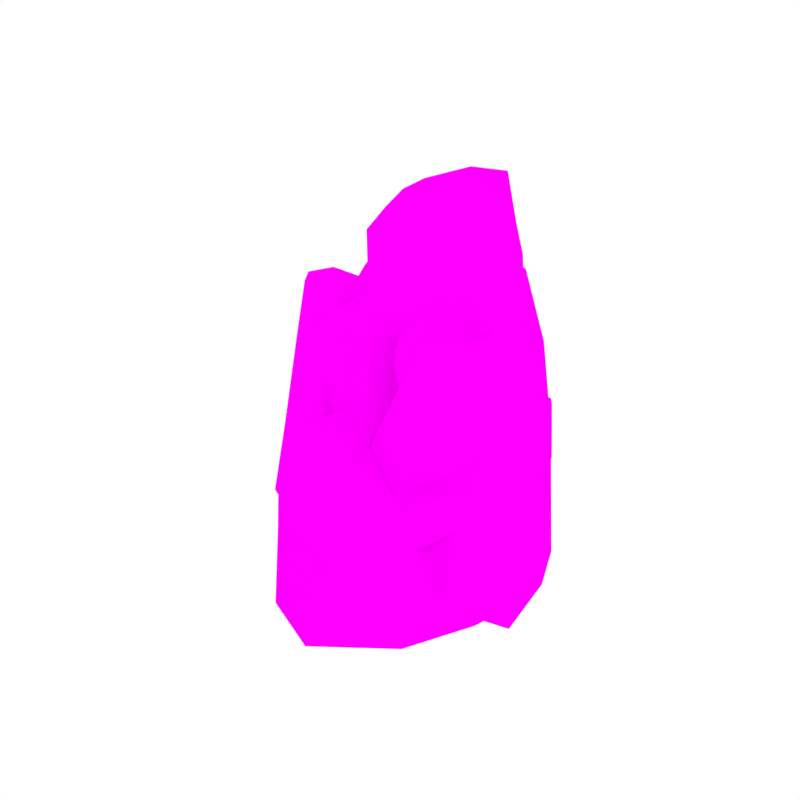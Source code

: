 # Source: Rock_3.blend  (saved by Blender 2.79.0; exported with 4.5.12 LTS)
import bpy
from mathutils import Matrix  # noqa: F401  (used for matrix-valued properties, if any)

bpy.ops.wm.read_factory_settings(use_empty=True)
scene = bpy.context.scene
scene.name = 'Scene'

# ---- collections
col_collection_1 = bpy.data.collections.new('Collection 1'); scene.collection.children.link(col_collection_1)

# ---- images (referenced by path relative to the original .blend; pixels are not part of the script)
import os
ASSET_DIR = os.environ.get("B2B_ASSET_DIR", "")  # directory of the original .blend (textures are referenced by path, not embedded)
HERE = os.path.dirname(os.path.abspath(__file__))  # packed textures are extracted next to this script under _unpacked/

def load_image(name, relpath, width, height, colorspace="sRGB"):
    """Load a texture the original file referenced (path relative to the .blend, or extracted next to this script)."""
    p = next((c for c in (os.path.join(HERE, relpath), os.path.join(ASSET_DIR, relpath)) if relpath and os.path.exists(c)), "")
    if p:
        img = bpy.data.images.load(p, check_existing=True)
        img.name = name
    else:  # same state as the original file: an image datablock whose file is absent (Cycles renders it pink)
        img = bpy.data.images.new(name, width, height)
        img.source = "FILE"
        img.filepath = "//" + (relpath or name)
    img.colorspace_settings.name = colorspace
    return img
img_rocks_png = load_image('Rocks.png', 'Rocks.png', 1024, 1024, 'sRGB')

# ---- materials (node trees are filled in below, after node groups)
mat_rock = bpy.data.materials.new('Rock')
mat_rock.alpha_threshold = 0.0
mat_rock.roughness = 0.5

# ---- material node trees
mat_rock.use_nodes = True; mat_rock.node_tree.nodes.clear()
_N = mat_rock.node_tree.nodes; _L = mat_rock.node_tree.links
n0 = _N.new('ShaderNodeOutputMaterial'); n0.name = 'Material Output'; n0.location = (300, 300)
n1 = _N.new('ShaderNodeBsdfDiffuse'); n1.name = 'Diffuse BSDF'; n1.location = (10, 300)
n2 = _N.new('ShaderNodeTexImage'); n2.name = 'Image Texture'; n2.location = (-180, 300)
n2.width = 140
n2.image = img_rocks_png
_L.new(n1.outputs[0], n0.inputs[0])
_L.new(n2.outputs[0], n1.inputs[0])
n0.is_active_output = True

# ---- world
world_world = bpy.data.worlds.new('World'); scene.world = world_world
world_world.color = (1.0, 1.0, 1.0)
world_world.use_sun_shadow = False
world_world.sun_shadow_jitter_overblur = 0.0
world_world.cycles.sampling_method = 'NONE'
world_world.cycles.sample_map_resolution = 256

# ---- meshes
me_cube_004 = bpy.data.meshes.new('Cube.004')
me_cube_004.from_pydata([(-0.396, -0.063, -0.002773), (-0.3124, -0.06305, 0.6966), (-0.1975, 0.3516, -0.04865), (-0.153, 0.3518, 0.8737), (0.2473, -0.04875, -0.02715), (0.1494, 0.07659, 0.794), (0.006236, 0.3106, -0.04937), (-2.117e-08, -0.2389, -0.002773), (-0.02552, -0.1387, 0.7655), (-0.1544, 0.06448, -0.05352), (-0.2371, 0.1409, 0.7903), (0.2559, 0.09483, -0.05148), (-0.07528, 0.05822, 0.8652), (-2.117e-08, 0.03847, -0.05232), (-0.3492, -0.06303, 0.4045), (-0.1668, 0.3694, 0.656), (0.2063, -0.08033, 0.3095), (0.006477, -0.2149, 0.5265), (0.0001058, 0.4025, 0.4695), (0.1827, 0.09223, 0.5157), (-0.2645, 0.09998, 0.6075), (0.1128, 0.3401, -0.01203), (0.2391, 0.3335, 0.00528), (0.168, 0.334, 0.6503), (0.1196, 0.4093, 0.563), (0.05429, 0.3801, 0.8236), (0.1418, 0.2678, 0.8665), (-0.01273, 0.2723, 0.9373), (0.0005542, 0.371, 0.8559), (-0.08067, 0.3567, 0.9145), (-0.2224, -0.2174, 0.4646), (0.03677, -0.2778, 0.5052), (0.1682, -0.2605, -0.01328), (0.005493, -0.4459, 0.02763), (0.03944, -0.3708, 0.2288), (0.171, -0.2368, 0.1436), (-0.202, 0.4512, 0.04545), (0.2265, -0.06995, 0.1414), (0.001163, 0.4475, 0.1727), (0.2193, 0.09353, 0.2091), (-0.3011, 0.09757, 0.1763), (-0.3726, -0.06302, 0.2188), (0.2035, 0.3473, 0.3529), (0.09572, 0.413, 0.1573), (-0.2423, -0.2699, 0.3842), (-0.3609, -0.06302, 0.3116), (0.1063, 0.3856, 0.4258), (0.02741, -0.3369, 0.4148), (-0.1691, 0.4208, 0.3169), (0.216, -0.0779, 0.2288), (0.009492, 0.4294, 0.3284), (0.201, 0.09288, 0.3624), (-0.2984, 0.07971, 0.2811), (0.1858, 0.3425, 0.5017), (0.1632, -0.2208, 0.2751), (-0.1758, -0.3723, 0.03186), (-0.264, -0.2625, 0.03388), (-0.2615, -0.234, 0.2446), (-0.1889, -0.3347, 0.2545), (-0.1624, -0.1068, 0.7343), (-0.1632, 0.07861, 0.8202), (-0.08516, -0.2167, 0.528), (-0.1138, -0.127, 0.5384), (-0.1785, -0.3402, 0.3177), (-0.3119, 0.395, -0.04724), (-0.4189, 0.2013, -0.04993), (-0.365, 0.4423, 0.04428), (-0.4517, 0.1808, 0.1481), (-0.2645, 0.4184, 0.2922), (-0.4344, 0.1604, 0.2201), (-0.2031, 0.226, 0.824), (-0.1766, 0.2068, -0.05116), (-0.2116, 0.2371, 0.671), (-0.2339, 0.2632, 0.4132), (-0.364, 0.3009, -0.04843), (-0.4123, 0.3196, 0.09694), (-0.3561, 0.268, 0.324), (-0.2323, -0.2436, 0.4244), (-0.355, -0.06303, 0.358), (0.113, 0.3974, 0.4944), (0.03631, -0.3065, 0.4642), (-0.1684, 0.4035, 0.4875), (0.2088, -0.07782, 0.2889), (0.004627, 0.419, 0.3993), (0.1918, 0.09255, 0.4391), (-0.2814, 0.08984, 0.4443), (0.1769, 0.3382, 0.576), (-0.1318, -0.2784, 0.4229), (-0.2227, 0.2502, 0.5421), (0.1646, -0.2021, 0.3623), (-0.2231, 0.1672, 0.2799), (0.009674, 0.1517, 0.7345), (-0.1307, -0.1546, 0.1382), (0.1523, -0.1742, 0.8184), (0.2205, 0.1323, 0.06494), (0.3602, 0.02533, 0.6833), (0.0167, -0.1313, 0.08372), (0.06841, 0.2858, 0.1772), (0.2366, 0.1969, 0.7093), (-0.0908, 0.06297, 0.1187), (0.07933, -0.008512, 0.7814), (0.2035, 0.02367, 0.01533), (0.2184, 0.04682, 0.7932), (0.02189, 0.07671, 0.08075), (-0.09279, 0.1585, 0.5343), (0.08487, -0.1832, 0.6657), (0.2815, 0.1517, 0.3212), (0.2006, 0.2582, 0.5297), (0.1546, -0.2115, 0.488), (0.3109, 0.01722, 0.4747), (0.01381, 0.02711, 0.6573), (0.08222, -0.1595, 0.1275), (0.2208, -0.1606, 0.128), (0.325, -0.1691, 0.5743), (0.2643, -0.223, 0.5239), (0.2866, -0.203, 0.7282), (0.3654, -0.1216, 0.7366), (0.2728, -0.1203, 0.8277), (0.2569, -0.1946, 0.7655), (0.2145, -0.1815, 0.8288), (0.02047, 0.2702, 0.545), (0.2194, 0.3054, 0.5067), (0.1779, 0.2966, 0.1), (0.1415, 0.3317, 0.1278), (0.1776, 0.3354, 0.2757), (0.2197, 0.2756, 0.2118), (-0.1029, -0.2329, 0.2361), (0.2517, 0.1461, 0.1951), (0.07606, -0.2403, 0.2744), (0.2572, 0.02045, 0.245), (-0.1247, 0.03833, 0.3573), (-0.1579, 0.1628, 0.4071), (0.2724, -0.1752, 0.3514), (0.1413, -0.2175, 0.2388), (-0.01248, 0.3125, 0.4927), (-0.1254, 0.1607, 0.4707), (0.2201, -0.2019, 0.429), (0.2006, 0.338, 0.4229), (-0.007279, -0.216, 0.4225), (0.2673, 0.151, 0.2607), (0.1234, -0.2298, 0.3841), (0.284, 0.01883, 0.3599), (-0.09461, 0.04991, 0.4319), (0.2986, -0.1736, 0.4629), (0.2477, 0.2612, 0.3083), (-0.05223, 0.3945, 0.2227), (-0.1197, 0.3141, 0.2468), (-0.06421, 0.2885, 0.3973), (-0.005249, 0.3623, 0.3858), (0.129, 0.1785, 0.7226), (0.1428, 0.03553, 0.7838), (0.1353, 0.2631, 0.5547), (0.1137, 0.1956, 0.5693), (0.01893, 0.3649, 0.4285), (-0.2135, -0.1834, 0.1706), (-0.2838, -0.03127, 0.1941), (-0.2197, -0.2197, 0.2778), (-0.2436, -0.01873, 0.3761), (-0.08206, -0.21, 0.4297), (-0.2115, -0.005226, 0.4234), (0.1088, -0.07543, 0.7963), (-0.1112, -0.04481, 0.1285), (0.01929, -0.02727, 0.08223), (0.06237, -0.08076, 0.6886), (-0.02187, -0.09503, 0.5092), (-0.2477, -0.1094, 0.1823), (-0.2346, -0.1252, 0.3285), (-0.1329, -0.09224, 0.477), (0.003997, 0.2914, 0.5189), (-0.1091, 0.1596, 0.5025), (0.2422, -0.2125, 0.4764), (0.2097, 0.3281, 0.4775), (0.03836, -0.206, 0.5449), (0.2778, 0.1501, 0.3057), (0.1388, -0.223, 0.4363), (0.2975, 0.01803, 0.4173), (-0.0404, 0.03851, 0.5446), (0.3118, -0.1713, 0.5186), (0.07714, 0.314, 0.4916), (0.02025, -0.0879, 0.5989), (0.2706, 0.2453, 0.3704), (-0.0566, -0.1135, 0.6446), (-0.064, -0.1116, 1.026), (0.1953, -0.02608, 0.5936), (0.1793, -0.06661, 1.142), (0.001673, 0.2509, 0.6529), (0.04801, 0.1301, 1.115), (0.1877, 0.09162, 0.6063), (-0.1259, 0.1225, 0.6704), (-0.0864, 0.05061, 1.084), (0.03662, 0.02136, 0.586), (0.05505, -0.09162, 1.087), (0.08483, 0.2489, 0.6182), (0.01908, 0.0005548, 1.14), (0.03358, 0.1099, 0.5983), (-0.06074, -0.1125, 0.8582), (0.197, -0.06207, 1.019), (-0.02635, 0.2071, 0.8432), (-0.1221, 0.09073, 0.9505), (0.2369, 0.04507, 0.9265), (0.06513, 0.1664, 0.9602), (0.03364, -0.0914, 0.9809), (0.2087, 0.1187, 0.6586), (0.2169, 0.1908, 0.6499), (0.1965, 0.1299, 1.038), (0.2144, 0.09741, 0.9818), (0.1997, 0.04818, 1.127), (0.1782, 0.1117, 1.162), (0.1433, 0.01409, 1.187), (0.2015, 0.0202, 1.143), (0.1853, -0.0288, 1.17), (-0.1396, -0.03332, 0.8994), (-0.1549, 0.1141, 0.9399), (-0.1244, 0.2217, 0.6557), (-0.2424, 0.142, 0.6653), (-0.2015, 0.1416, 0.7825), (-0.1141, 0.2108, 0.7449), (0.2478, -0.04534, 0.6709), (-0.01548, 0.2291, 0.7495), (0.2636, 0.06122, 0.7004), (0.07498, 0.2077, 0.7892), (0.0384, -0.0825, 0.7342), (-0.05867, -0.113, 0.7514), (0.2171, 0.17, 0.7172), (0.2508, 0.1178, 0.7), (-0.1691, -0.03494, 0.8519), (-0.05971, -0.1127, 0.8048), (0.2259, 0.1065, 0.9071), (-0.1871, 0.1196, 0.8874), (0.2276, -0.04294, 0.8266), (-0.02258, 0.2179, 0.7982), (0.2504, 0.05581, 0.8465), (0.07006, 0.1871, 0.8747), (0.02635, -0.08667, 0.7935), (0.2069, 0.1496, 0.9553), (-0.1083, 0.1962, 0.8191), (-0.2147, 0.03425, 0.6559), (-0.1593, -0.02394, 0.6521), (-0.1474, -0.03907, 0.7719), (-0.199, 0.008858, 0.7814), (-0.07812, -0.0266, 1.058), (0.02485, -0.04733, 1.108), (-0.1301, 0.03932, 0.945), (-0.08176, 0.01556, 0.9498), (-0.2026, 0.01085, 0.8179), (0.2112, -0.09391, 0.5882), (0.09369, -0.1384, 0.5745), (0.2311, -0.1362, 0.6588), (0.07458, -0.1716, 0.7086), (0.2201, -0.09483, 0.806), (0.06291, -0.1652, 0.7504), (0.1051, -0.08149, 1.109), (0.1152, -0.002616, 0.5896), (0.1106, 0.1007, 0.6023), (0.1139, -0.07671, 1.022), (0.1323, -0.07373, 0.8749), (0.154, -0.1156, 0.5817), (0.1571, -0.1568, 0.684), (0.1275, -0.1366, 0.8159), (-0.1544, -0.03413, 0.8757), (-0.06023, -0.1126, 0.8315), (0.2201, 0.102, 0.9444), (-0.1703, 0.1188, 0.9163), (0.2123, -0.0523, 0.9228), (-0.02432, 0.2097, 0.8317), (0.2435, 0.0498, 0.8864), (0.06759, 0.1767, 0.9175), (0.03, -0.08903, 0.8872), (0.2017, 0.1397, 0.9966), (-0.1664, 0.02509, 0.8814), (0.1231, -0.07522, 0.9485), (-0.09946, 0.1896, 0.8687), (-0.3468, 0.2918, 0.05682), (-0.3721, 0.3731, 0.5472), (-0.4243, -0.05784, 0.04119), (-0.4782, 0.08959, 0.7367), (0.03648, 0.01117, 0.1349), (-0.1694, 0.119, 0.7164), (-0.256, -0.1169, 0.0736), (-0.03522, 0.2368, 0.1194), (-0.1766, 0.3141, 0.6458), (-0.2661, 0.1012, 0.01707), (-0.4264, 0.2365, 0.6445), (-0.0134, -0.08972, 0.1009), (-0.3029, 0.2335, 0.7227), (-0.1406, 0.04741, 0.04583), (-0.3609, 0.3373, 0.3313), (-0.4731, 0.04274, 0.5808), (-0.01274, 0.106, 0.3689), (-0.0975, 0.3054, 0.4753), (-0.3738, -0.05754, 0.5462), (-0.125, 0.04788, 0.5251), (-0.4043, 0.2404, 0.5053), (-0.242, -0.1468, 0.1481), (-0.1442, -0.1997, 0.2248), (-0.2539, -0.06777, 0.637), (-0.3054, -0.09044, 0.5652), (-0.3587, -0.015, 0.7415), (-0.2651, 0.01999, 0.7815), (-0.3669, 0.09226, 0.8027), (-0.3944, 0.008527, 0.756), (-0.4395, 0.06726, 0.7793), (-0.2254, 0.3889, 0.3869), (-0.04981, 0.3271, 0.461), (0.07928, 0.1735, 0.1169), (0.05855, 0.3577, 0.1006), (0.02335, 0.3338, 0.2568), (0.05298, 0.1854, 0.2314), (-0.4554, -0.09209, 0.1422), (0.0137, 0.06244, 0.2533), (-0.345, -0.1453, 0.2707), (-0.0692, -0.02092, 0.313), (-0.3763, 0.1819, 0.1898), (-0.3538, 0.3145, 0.1941), (-0.205, -0.1418, 0.4323), (-0.2798, -0.1793, 0.2788), (-0.2053, 0.4145, 0.3215), (-0.3574, 0.3259, 0.2627), (-0.2927, -0.122, 0.4711), (-0.01952, 0.3506, 0.3901), (-0.4533, -0.04009, 0.3403), (0.001055, 0.08662, 0.3132), (-0.3509, -0.1128, 0.3828), (-0.0971, 0.01348, 0.419), (-0.3788, 0.2097, 0.2639), (-0.2303, -0.1059, 0.5348), (0.0265, 0.2018, 0.3252), (-0.08159, 0.3878, 0.07447), (-0.1819, 0.358, 0.06742), (-0.2165, 0.3766, 0.2207), (-0.1308, 0.4092, 0.234), (-0.2682, 0.3451, 0.5997), (-0.3589, 0.2491, 0.6752), (-0.1514, 0.3438, 0.4586), (-0.2085, 0.3034, 0.4674), (-0.1294, 0.4192, 0.2808), (-0.4471, 0.1775, 0.6816), (-0.345, 0.0227, 0.02875), (-0.1983, -0.03475, 0.05971), (-0.4396, 0.1477, 0.5714), (-0.4227, 0.08622, 0.3031), (-0.4011, 0.06846, 0.1607), (-0.2153, 0.4017, 0.3542), (-0.3592, 0.3316, 0.297), (-0.2952, -0.1081, 0.5192), (-0.033, 0.3374, 0.4294), (-0.4632, 0.001295, 0.4606), (-0.01004, 0.09991, 0.3548), (-0.3648, -0.08092, 0.4758), (-0.111, 0.03068, 0.472), (-0.3915, 0.2251, 0.3846), (-0.2421, -0.08684, 0.5859), (-0.1404, 0.3815, 0.3697), (-0.4373, 0.1221, 0.4781), (0.009387, 0.2051, 0.3892), (0.008581, 0.2833, -0.122), (-0.1895, 0.3223, -0.1215), (-0.1736, 0.2117, -0.1234), (-0.1514, 0.06946, -0.1258), (0.006201, 0.1795, -0.1231), (0.003083, 0.04345, -0.1246), (0.259, 0.0998, -0.1238), (0.2461, 0.282, -0.08044), (0.09062, 0.293, -0.09315)], [], [(72, 70, 3, 15), (19, 5, 16), (62, 59, 1, 14), (13, 11, 4, 7), (60, 10, 1, 59), (5, 12, 8), (9, 13, 7, 0), (16, 5, 8, 17), (71, 2, 356, 357), (23, 26, 5, 19), (15, 3, 29, 28, 18), (27, 29, 60, 12), (14, 1, 10, 20), (89, 31, 80), (13, 9, 358, 360), (78, 14, 20, 85), (81, 15, 18, 83), (63, 44, 57, 58), (78, 77, 30, 14), (84, 19, 16, 82), (86, 23, 19, 84), (26, 27, 12, 5), (88, 72, 15, 81), (42, 22, 21, 43), (27, 28, 29), (27, 26, 25, 28), (18, 28, 25, 24), (25, 26, 23, 24), (78, 45, 44, 77), (17, 62, 61, 31), (4, 32, 33, 7), (33, 34, 58, 55), (87, 61, 30, 77), (83, 18, 24, 79), (41, 57, 44, 45), (49, 82, 89, 54), (6, 38, 43, 21), (53, 42, 43, 46), (36, 2, 64, 66), (22, 42, 39, 11), (11, 39, 37, 4), (2, 36, 38, 6), (0, 41, 40, 9), (32, 35, 34, 33), (86, 53, 46, 79), (38, 50, 46, 43), (0, 56, 57, 41), (48, 36, 66, 68), (42, 53, 51, 39), (39, 51, 49, 37), (36, 48, 50, 38), (41, 45, 52, 40), (35, 54, 47, 34), (80, 31, 61, 87), (55, 58, 57, 56), (4, 37, 35, 32), (12, 60, 59, 8), (17, 8, 59, 62), (34, 47, 63, 58), (74, 75, 66, 64), (75, 76, 68, 66), (71, 9, 65, 74), (9, 40, 67, 65), (73, 48, 68, 76), (40, 52, 69, 67), (52, 73, 76, 69), (2, 71, 74, 64), (67, 69, 76, 75), (65, 67, 75, 74), (85, 20, 72, 88), (11, 13, 360, 361), (20, 10, 70, 72), (60, 29, 3, 70, 10), (30, 61, 62, 14), (52, 85, 88, 73), (47, 80, 87, 63), (37, 49, 54, 35), (23, 86, 79, 24), (50, 83, 79, 46), (63, 87, 77, 44), (73, 88, 81, 48), (53, 86, 84, 51), (51, 84, 82, 49), (48, 81, 83, 50), (45, 78, 85, 52), (54, 89, 80, 47), (7, 33, 55, 56, 0), (31, 89, 82, 16, 17), (163, 105, 93, 160), (109, 106, 95), (152, 104, 91, 149), (103, 97, 94, 101), (150, 149, 91, 100), (95, 98, 102), (99, 90, 97, 103), (106, 107, 98, 95), (161, 99, 103, 162), (113, 109, 95, 116), (105, 108, 118, 119, 93), (117, 102, 150, 119), (104, 110, 100, 91), (180, 171, 121), (96, 162, 103, 101, 112, 111), (169, 176, 110, 104), (172, 174, 108, 105), (153, 148, 147, 134), (169, 104, 120, 168), (175, 173, 106, 109), (177, 175, 109, 113), (116, 95, 102, 117), (179, 172, 105, 163), (132, 133, 111, 112), (117, 119, 118), (117, 118, 115, 116), (108, 114, 115, 118), (115, 114, 113, 116), (169, 168, 134, 135), (107, 121, 151, 152), (94, 97, 123, 122), (123, 145, 148, 124), (178, 168, 120, 151), (174, 170, 114, 108), (131, 135, 134, 147), (139, 144, 180, 173), (96, 111, 133, 128), (143, 136, 133, 132), (126, 156, 154, 92), (112, 101, 129, 132), (101, 94, 127, 129), (92, 96, 128, 126), (90, 99, 130, 131), (122, 123, 124, 125), (177, 170, 136, 143), (128, 133, 136, 140), (90, 131, 147, 146), (138, 158, 156, 126), (132, 129, 141, 143), (129, 127, 139, 141), (126, 128, 140, 138), (131, 130, 142, 135), (125, 124, 137, 144), (171, 178, 151, 121), (145, 146, 147, 148), (94, 122, 125, 127), (102, 98, 149, 150), (107, 152, 149, 98), (124, 148, 153, 137), (165, 154, 156, 166), (166, 156, 158, 167), (161, 165, 155, 99), (99, 155, 157, 130), (164, 167, 158, 138), (130, 157, 159, 142), (142, 159, 167, 164), (92, 154, 165, 161), (157, 166, 167, 159), (155, 165, 166, 157), (176, 179, 163, 110), (92, 161, 162, 96), (110, 163, 160, 100), (150, 100, 160, 93, 119), (120, 104, 152, 151), (142, 164, 179, 176), (137, 153, 178, 171), (127, 125, 144, 139), (113, 114, 170, 177), (140, 136, 170, 174), (153, 134, 168, 178), (164, 138, 172, 179), (143, 141, 175, 177), (141, 139, 173, 175), (138, 140, 174, 172), (135, 142, 176, 169), (144, 137, 171, 180), (97, 90, 146, 145, 123), (121, 107, 106, 173, 180), (254, 196, 184, 251), (200, 197, 186), (243, 195, 182, 240), (194, 188, 185, 192), (241, 240, 182, 191), (186, 189, 193), (190, 181, 188, 194), (197, 198, 189, 186), (252, 190, 194, 253), (204, 200, 186, 207), (196, 199, 209, 210, 184), (208, 193, 241, 210), (195, 201, 191, 182), (271, 262, 212), (187, 253, 194, 192, 203, 202), (260, 267, 201, 195), (263, 265, 199, 196), (244, 239, 238, 225), (260, 195, 211, 259), (266, 264, 197, 200), (268, 266, 200, 204), (207, 186, 193, 208), (270, 263, 196, 254), (223, 224, 202, 203), (208, 210, 209), (208, 209, 206, 207), (199, 205, 206, 209), (206, 205, 204, 207), (260, 259, 225, 226), (198, 212, 242, 243), (185, 188, 214, 213), (214, 236, 239, 215), (269, 259, 211, 242), (265, 261, 205, 199), (222, 226, 225, 238), (230, 235, 271, 264), (187, 202, 224, 219), (234, 227, 224, 223), (217, 247, 245, 183), (203, 192, 220, 223), (192, 185, 218, 220), (183, 187, 219, 217), (181, 190, 221, 222), (213, 214, 215, 216), (268, 261, 227, 234), (219, 224, 227, 231), (181, 222, 238, 237), (229, 249, 247, 217), (223, 220, 232, 234), (220, 218, 230, 232), (217, 219, 231, 229), (222, 221, 233, 226), (216, 215, 228, 235), (262, 269, 242, 212), (236, 237, 238, 239), (185, 213, 216, 218), (193, 189, 240, 241), (198, 243, 240, 189), (215, 239, 244, 228), (256, 245, 247, 257), (257, 247, 249, 258), (252, 256, 246, 190), (190, 246, 248, 221), (255, 258, 249, 229), (221, 248, 250, 233), (233, 250, 258, 255), (183, 245, 256, 252), (248, 257, 258, 250), (246, 256, 257, 248), (267, 270, 254, 201), (183, 252, 253, 187), (201, 254, 251, 191), (241, 191, 251, 184, 210), (211, 195, 243, 242), (233, 255, 270, 267), (228, 244, 269, 262), (218, 216, 235, 230), (204, 205, 261, 268), (231, 227, 261, 265), (244, 225, 259, 269), (255, 229, 263, 270), (234, 232, 266, 268), (232, 230, 264, 266), (229, 231, 265, 263), (226, 233, 267, 260), (235, 228, 262, 271), (188, 181, 237, 236, 214), (212, 198, 197, 264, 271), (339, 287, 275, 336), (291, 288, 277), (334, 286, 273, 331), (285, 279, 276, 283), (332, 331, 273, 282), (277, 280, 284), (281, 272, 279, 285), (288, 289, 280, 277), (337, 281, 285, 338), (295, 291, 277, 298), (287, 290, 300, 301, 275), (299, 284, 332, 301), (286, 292, 282, 273), (354, 345, 303), (278, 338, 285, 283, 294, 293), (343, 350, 292, 286), (346, 348, 290, 287), (335, 330, 329, 316), (343, 286, 302, 342), (349, 347, 288, 291), (351, 349, 291, 295), (298, 277, 284, 299), (353, 346, 287, 339), (314, 315, 293, 294), (299, 301, 300), (299, 300, 297, 298), (290, 296, 297, 300), (297, 296, 295, 298), (343, 342, 316, 317), (289, 303, 333, 334), (276, 279, 305, 304), (305, 327, 330, 306), (352, 342, 302, 333), (348, 344, 296, 290), (313, 317, 316, 329), (321, 326, 354, 347), (278, 293, 315, 310), (325, 318, 315, 314), (337, 341, 312, 281), (294, 283, 311, 314), (283, 276, 309, 311), (274, 278, 310, 308), (272, 281, 312, 313), (304, 305, 306, 307), (351, 344, 318, 325), (310, 315, 318, 322), (272, 313, 329, 328), (314, 311, 323, 325), (311, 309, 321, 323), (308, 310, 322, 320), (313, 312, 324, 317), (307, 306, 319, 326), (345, 352, 333, 303), (327, 328, 329, 330), (276, 304, 307, 309), (284, 280, 331, 332), (289, 334, 331, 280), (306, 330, 335, 319), (312, 341, 340, 324), (341, 308, 320, 340), (350, 353, 339, 292), (274, 337, 338, 278), (292, 339, 336, 282), (332, 282, 336, 275, 301), (302, 286, 334, 333), (324, 340, 353, 350), (319, 335, 352, 345), (309, 307, 326, 321), (295, 296, 344, 351), (322, 318, 344, 348), (335, 316, 342, 352), (340, 320, 346, 353), (325, 323, 349, 351), (323, 321, 347, 349), (320, 322, 348, 346), (317, 324, 350, 343), (326, 319, 345, 354), (279, 272, 328, 327, 305), (303, 289, 288, 347, 354), (337, 274, 308, 341), (357, 359, 360, 358), (355, 363, 362, 361, 360, 359), (356, 355, 359, 357), (22, 11, 361, 362), (6, 21, 363, 355), (21, 22, 362, 363), (2, 6, 355, 356), (9, 71, 357, 358)])
me_cube_004.polygons.foreach_set('use_smooth', [1, 1, 1, 1, 1, 1, 1, 0, 1, 1, 1, 1, 1, 1, 0, 1, 1, 1, 1, 1, 1, 1, 1, 1, 1, 1, 1, 0, 1, 0, 1, 1, 1, 1, 1, 1, 1, 1, 1, 1, 1, 1, 0, 1, 1, 1, 1, 1, 1, 1, 1, 1, 1, 1, 1, 1, 1, 1, 1, 1, 1, 1, 1, 0, 1, 0, 1, 1, 1, 1, 0, 1, 1, 0, 1, 1, 1, 1, 1, 1, 1, 1, 1, 1, 1, 1, 1, 0, 1, 1, 1, 0, 1, 1, 0, 0, 1, 1, 1, 1, 1, 1, 0, 1, 1, 1, 1, 1, 1, 1, 1, 1, 1, 1, 1, 0, 1, 0, 1, 1, 1, 1, 1, 1, 1, 1, 1, 1, 1, 1, 0, 1, 1, 1, 1, 1, 1, 1, 1, 1, 1, 1, 1, 1, 1, 1, 1, 1, 1, 1, 1, 0, 1, 0, 1, 1, 1, 1, 1, 1, 1, 0, 1, 1, 1, 1, 1, 1, 1, 1, 1, 1, 1, 1, 1, 0, 1, 1, 1, 0, 1, 1, 0, 0, 1, 1, 1, 1, 1, 1, 1, 1, 1, 1, 1, 1, 1, 1, 1, 0, 1, 1, 1, 1, 1, 0, 1, 1, 1, 1, 1, 1, 1, 1, 1, 1, 1, 1, 0, 1, 1, 1, 1, 1, 1, 1, 1, 1, 1, 1, 1, 1, 1, 1, 1, 1, 1, 1, 1, 0, 1, 0, 1, 1, 1, 1, 1, 1, 1, 0, 1, 1, 1, 1, 1, 1, 1, 1, 1, 1, 1, 1, 1, 0, 1, 1, 1, 0, 1, 1, 0, 0, 1, 1, 1, 1, 1, 1, 0, 1, 1, 1, 1, 1, 1, 1, 1, 1, 1, 1, 1, 1, 1, 0, 1, 1, 1, 1, 1, 1, 1, 1, 1, 1, 1, 1, 0, 1, 1, 1, 1, 1, 1, 1, 1, 1, 1, 1, 1, 1, 1, 1, 1, 1, 1, 1, 1, 1, 0, 1, 1, 1, 1, 1, 1, 1, 1, 1, 1, 1, 1, 1, 0, 1, 1, 1, 1, 1, 1, 1, 1, 1])
_k = set([(0, 56), (1, 10), (1, 14), (1, 59), (2, 6), (2, 64), (2, 71), (2, 356), (3, 15), (3, 29), (3, 70), (4, 11), (4, 32), (4, 37), (5, 12), (5, 26), (8, 12), (8, 59), (9, 65), (9, 71), (10, 70), (12, 27), (12, 60), (14, 78), (15, 81), (18, 24), (21, 22), (21, 43), (22, 42), (22, 362), (23, 86), (24, 79), (25, 28), (26, 27), (27, 29), (28, 29), (30, 77), (31, 80), (32, 33), (32, 35), (33, 34), (33, 55), (34, 47), (35, 54), (36, 38), (36, 48), (36, 66), (37, 49), (38, 43), (38, 50), (40, 52), (40, 67), (41, 45), (42, 53), (44, 63), (44, 77), (45, 78), (46, 79), (47, 63), (47, 80), (48, 81), (49, 82), (50, 83), (52, 85), (53, 86), (54, 89), (55, 56), (55, 58), (58, 63), (64, 66), (64, 74), (65, 67), (65, 74), (66, 68), (66, 75), (67, 69), (67, 75), (79, 83), (82, 84), (90, 146), (91, 100), (91, 104), (91, 149), (92, 96), (92, 154), (93, 105), (93, 119), (93, 160), (94, 122), (94, 127), (95, 109), (95, 116), (98, 102), (98, 149), (99, 155), (100, 160), (102, 117), (102, 150), (104, 169), (105, 172), (109, 113), (111, 133), (112, 132), (113, 177), (114, 170), (115, 118), (116, 117), (117, 119), (118, 119), (120, 168), (121, 171), (122, 123), (122, 125), (123, 124), (123, 145), (124, 137), (125, 144), (126, 128), (126, 156), (127, 139), (128, 133), (128, 140), (130, 142), (131, 135), (131, 147), (132, 143), (134, 153), (134, 168), (135, 169), (137, 153), (137, 171), (138, 172), (139, 173), (140, 174), (143, 177), (144, 180), (145, 146), (145, 148), (148, 153), (154, 156), (154, 165), (155, 157), (155, 165), (156, 158), (156, 166), (157, 159), (157, 166), (170, 174), (171, 180), (181, 237), (182, 191), (182, 195), (182, 240), (183, 187), (183, 245), (184, 196), (184, 210), (184, 251), (185, 213), (185, 218), (186, 200), (186, 207), (187, 202), (189, 193), (189, 240), (190, 246), (191, 251), (192, 203), (193, 208), (195, 260), (196, 263), (199, 209), (199, 265), (204, 207), (204, 268), (206, 207), (206, 209), (207, 208), (208, 210), (209, 210), (211, 259), (212, 262), (213, 214), (213, 216), (214, 215), (214, 236), (215, 228), (216, 235), (217, 219), (217, 247), (218, 230), (219, 224), (219, 231), (221, 233), (222, 226), (222, 238), (223, 234), (225, 244), (225, 259), (226, 260), (228, 244), (228, 262), (229, 263), (230, 264), (231, 265), (234, 268), (235, 271), (236, 237), (236, 239), (239, 244), (245, 247), (245, 256), (246, 248), (246, 256), (247, 249), (247, 257), (248, 250), (248, 257), (262, 271), (272, 328), (273, 282), (273, 286), (273, 331), (274, 278), (274, 308), (274, 337), (275, 287), (275, 301), (275, 336), (276, 304), (276, 309), (277, 291), (277, 298), (280, 284), (280, 331), (281, 337), (282, 336), (284, 299), (286, 343), (287, 346), (293, 315), (294, 314), (295, 298), (295, 351), (296, 297), (296, 344), (297, 298), (297, 300), (298, 299), (299, 301), (300, 301), (302, 342), (303, 345), (304, 305), (304, 307), (305, 306), (305, 327), (306, 319), (307, 326), (308, 310), (308, 320), (308, 341), (309, 321), (310, 315), (312, 324), (312, 341), (313, 317), (313, 329), (314, 325), (315, 318), (316, 335), (316, 342), (317, 343), (318, 344), (319, 335), (319, 345), (320, 346), (321, 347), (325, 351), (326, 354), (327, 328), (327, 330), (330, 335), (345, 354), (355, 356), (355, 363), (356, 357), (357, 358), (361, 362), (362, 363)])
me_cube_004.attributes.new('sharp_edge', 'BOOLEAN', 'EDGE').data.foreach_set('value', [ (min(e.vertices), max(e.vertices)) in _k for e in me_cube_004.edges])
_uv = me_cube_004.uv_layers.new(name='UVMap')
_uv.uv.foreach_set('vector', [0.7003, 0.6471, 0.6805, 0.6593, 0.666, 0.6469, 0.6916, 0.6285, 0.114, 0.5601, 0.0925, 0.5947, 0.1049, 0.5209, 0.726, 0.7172, 0.7016, 0.7046, 0.7133, 0.6855, 0.7542, 0.6834, 0.1547, 0.4484, 0.1538, 0.4863, 0.1335, 0.481, 0.1102, 0.4413, 0.6831, 0.6818, 0.6901, 0.6684, 0.7133, 0.6855, 0.7016, 0.7046, 0.0925, 0.5947, 0.06762, 0.6174, 0.05474, 0.5823, 0.3167, 0.8089, 0.2918, 0.8084, 0.2879, 0.7563, 0.3395, 0.7788, 0.1049, 0.5209, 0.0925, 0.5947, 0.05474, 0.5823, 0.05965, 0.5422, 0.3264, 0.8337, 0.3334, 0.8582, 0.323, 0.8528, 0.3177, 0.8382, 0.1364, 0.5951, 0.112, 0.6156, 0.0925, 0.5947, 0.114, 0.5601, 0.6916, 0.6285, 0.666, 0.6469, 0.6545, 0.6489, 0.6504, 0.6332, 0.6955, 0.5916, 0.6486, 0.6648, 0.6545, 0.6489, 0.6831, 0.6818, 0.6713, 0.6909, 0.7542, 0.6834, 0.7133, 0.6855, 0.6901, 0.6684, 0.7179, 0.6613, 0.08407, 0.5172, 0.05632, 0.5307, 0.05574, 0.5225, 0.2918, 0.8084, 0.3167, 0.8089, 0.3106, 0.8192, 0.2894, 0.8197, 0.761, 0.682, 0.7542, 0.6834, 0.7179, 0.6613, 0.7416, 0.6579, 0.7118, 0.6119, 0.6916, 0.6285, 0.6955, 0.5916, 0.7035, 0.5839, 0.7687, 0.7343, 0.7622, 0.7192, 0.7818, 0.7136, 0.7785, 0.7356, 0.761, 0.682, 0.7557, 0.7171, 0.7491, 0.7153, 0.7542, 0.6834, 0.1194, 0.5503, 0.114, 0.5601, 0.1049, 0.5209, 0.1068, 0.5184, 0.1428, 0.5864, 0.1364, 0.5951, 0.114, 0.5601, 0.1194, 0.5503, 0.112, 0.6156, 0.1005, 0.6373, 0.06762, 0.6174, 0.0925, 0.5947, 0.7177, 0.6376, 0.7003, 0.6471, 0.6916, 0.6285, 0.7118, 0.6119, 0.16, 0.5576, 0.1797, 0.5102, 0.1967, 0.5064, 0.1922, 0.5394, 0.1005, 0.6373, 0.1222, 0.6369, 0.1127, 0.6497, 0.1005, 0.6373, 0.112, 0.6156, 0.128, 0.6277, 0.1222, 0.6369, 0.6955, 0.5916, 0.6504, 0.6332, 0.6486, 0.624, 0.6717, 0.5889, 0.128, 0.6277, 0.112, 0.6156, 0.1364, 0.5951, 0.155, 0.5944, 0.761, 0.682, 0.7679, 0.681, 0.7622, 0.7192, 0.7557, 0.7171, 0.7227, 0.7394, 0.726, 0.7172, 0.7319, 0.7291, 0.7269, 0.7495, 0.1335, 0.481, 0.1062, 0.4665, 0.07473, 0.4483, 0.1102, 0.4413, 0.2935, 0.7219, 0.3195, 0.694, 0.3496, 0.7212, 0.3188, 0.7357, 0.7501, 0.732, 0.7319, 0.7291, 0.7491, 0.7153, 0.7557, 0.7171, 0.7035, 0.5839, 0.6955, 0.5916, 0.6717, 0.5889, 0.6802, 0.5822, 0.7818, 0.6797, 0.7818, 0.7136, 0.7622, 0.7192, 0.7679, 0.681, 0.1111, 0.5108, 0.1068, 0.5184, 0.08407, 0.5172, 0.08773, 0.5046, 0.303, 0.8723, 0.3241, 0.9076, 0.3087, 0.9113, 0.2922, 0.8871, 0.149, 0.5771, 0.16, 0.5576, 0.1922, 0.5394, 0.1674, 0.5752, 0.3439, 0.8771, 0.3334, 0.8582, 0.3507, 0.8585, 0.364, 0.8686, 0.1797, 0.5102, 0.16, 0.5576, 0.1357, 0.5208, 0.1538, 0.4863, 0.1538, 0.4863, 0.1357, 0.5208, 0.1186, 0.5005, 0.1335, 0.481, 0.3334, 0.8582, 0.3439, 0.8771, 0.3241, 0.9076, 0.303, 0.8723, 0.3395, 0.7788, 0.3711, 0.7754, 0.366, 0.7995, 0.3167, 0.8089, 0.1062, 0.4665, 0.09597, 0.4872, 0.06576, 0.4834, 0.07473, 0.4483, 0.1428, 0.5864, 0.149, 0.5771, 0.1674, 0.5752, 0.1611, 0.5845, 0.2038, 0.5497, 0.1892, 0.5699, 0.1674, 0.5752, 0.1922, 0.5394, 0.3395, 0.7788, 0.3291, 0.7517, 0.3597, 0.7411, 0.3711, 0.7754, 0.7327, 0.5955, 0.7652, 0.5663, 0.785, 0.5834, 0.7477, 0.5993, 0.16, 0.5576, 0.149, 0.5771, 0.1249, 0.5405, 0.1357, 0.5208, 0.1357, 0.5208, 0.1249, 0.5405, 0.1111, 0.5108, 0.1186, 0.5005, 0.7652, 0.5663, 0.7327, 0.5955, 0.7115, 0.5764, 0.7289, 0.5609, 0.7818, 0.6797, 0.7679, 0.681, 0.7667, 0.6548, 0.7828, 0.6525, 0.09597, 0.4872, 0.08773, 0.5046, 0.05474, 0.5129, 0.06576, 0.4834, 0.7337, 0.7535, 0.7269, 0.7495, 0.7319, 0.7291, 0.7501, 0.732, 0.3188, 0.7357, 0.3496, 0.7212, 0.3597, 0.7411, 0.3291, 0.7517, 0.1335, 0.481, 0.1186, 0.5005, 0.09597, 0.4872, 0.1062, 0.4665, 0.6713, 0.6909, 0.6831, 0.6818, 0.7016, 0.7046, 0.6888, 0.7217, 0.7227, 0.7394, 0.6888, 0.7217, 0.7016, 0.7046, 0.726, 0.7172, 0.7675, 0.7698, 0.7423, 0.7565, 0.7687, 0.7343, 0.7785, 0.7356, 0.3542, 0.8449, 0.3764, 0.8485, 0.364, 0.8686, 0.3507, 0.8585, 0.7872, 0.6052, 0.7567, 0.6229, 0.7477, 0.5993, 0.785, 0.5834, 0.3264, 0.8337, 0.3167, 0.8089, 0.3566, 0.8305, 0.3542, 0.8449, 0.3167, 0.8089, 0.366, 0.7995, 0.3822, 0.8248, 0.3566, 0.8305, 0.7348, 0.6283, 0.7327, 0.5955, 0.7477, 0.5993, 0.7567, 0.6229, 0.7828, 0.6525, 0.7667, 0.6548, 0.778, 0.6337, 0.788, 0.6297, 0.7667, 0.6548, 0.7348, 0.6283, 0.7567, 0.6229, 0.778, 0.6337, 0.3334, 0.8582, 0.3264, 0.8337, 0.3542, 0.8449, 0.3507, 0.8585, 0.788, 0.6297, 0.778, 0.6337, 0.7567, 0.6229, 0.7872, 0.6052, 0.3566, 0.8305, 0.3822, 0.8248, 0.3764, 0.8485, 0.3542, 0.8449, 0.7416, 0.6579, 0.7179, 0.6613, 0.7003, 0.6471, 0.7177, 0.6376, 0.1538, 0.4863, 0.1547, 0.4484, 0.1677, 0.4502, 0.1631, 0.4823, 0.7179, 0.6613, 0.6901, 0.6684, 0.6805, 0.6593, 0.7003, 0.6471, 0.6831, 0.6818, 0.6545, 0.6489, 0.666, 0.6469, 0.6805, 0.6593, 0.6901, 0.6684, 0.7491, 0.7153, 0.7319, 0.7291, 0.726, 0.7172, 0.7542, 0.6834, 0.7667, 0.6548, 0.7416, 0.6579, 0.7177, 0.6376, 0.7348, 0.6283, 0.7423, 0.7565, 0.7337, 0.7535, 0.7501, 0.732, 0.7687, 0.7343, 0.1186, 0.5005, 0.1111, 0.5108, 0.08773, 0.5046, 0.09597, 0.4872, 0.1364, 0.5951, 0.1428, 0.5864, 0.1611, 0.5845, 0.155, 0.5944, 0.1892, 0.5699, 0.1835, 0.5797, 0.1611, 0.5845, 0.1674, 0.5752, 0.7687, 0.7343, 0.7501, 0.732, 0.7557, 0.7171, 0.7622, 0.7192, 0.7348, 0.6283, 0.7177, 0.6376, 0.7118, 0.6119, 0.7327, 0.5955, 0.149, 0.5771, 0.1428, 0.5864, 0.1194, 0.5503, 0.1249, 0.5405, 0.1249, 0.5405, 0.1194, 0.5503, 0.1068, 0.5184, 0.1111, 0.5108, 0.7327, 0.5955, 0.7118, 0.6119, 0.7035, 0.5839, 0.7115, 0.5764, 0.7679, 0.681, 0.761, 0.682, 0.7416, 0.6579, 0.7667, 0.6548, 0.08773, 0.5046, 0.08407, 0.5172, 0.05574, 0.5225, 0.05474, 0.5129, 0.2879, 0.7563, 0.2935, 0.7219, 0.3188, 0.7357, 0.3291, 0.7517, 0.3395, 0.7788, 0.05632, 0.5307, 0.08407, 0.5172, 0.1068, 0.5184, 0.1049, 0.5209, 0.05965, 0.5422, 0.8866, 0.0866, 0.879, 0.1003, 0.8624, 0.08552, 0.8724, 0.07673, 0.7886, 0.8488, 0.7869, 0.8792, 0.7677, 0.8257, 0.9079, 0.03422, 0.9286, 0.06158, 0.8972, 0.05782, 0.8885, 0.04275, 0.8394, 0.9235, 0.8038, 0.9391, 0.8145, 0.9055, 0.8293, 0.8998, 0.8736, 0.05975, 0.8885, 0.04275, 0.8972, 0.05782, 0.8794, 0.06982, 0.7677, 0.8257, 0.7409, 0.8407, 0.7459, 0.8121, 0.454, 0.06496, 0.4305, 0.04147, 0.4718, 0.02161, 0.4727, 0.06291, 0.7869, 0.8792, 0.7501, 0.8709, 0.7409, 0.8407, 0.7677, 0.8257, 0.4535, 0.08314, 0.454, 0.06496, 0.4727, 0.06291, 0.4738, 0.0806, 0.8014, 0.8197, 0.7886, 0.8488, 0.7677, 0.8257, 0.78, 0.8074, 0.879, 0.1003, 0.8776, 0.1282, 0.8492, 0.09284, 0.8535, 0.08465, 0.8624, 0.08552, 0.8469, 0.07595, 0.8638, 0.05331, 0.8736, 0.05975, 0.8535, 0.08465, 0.9286, 0.06158, 0.9003, 0.07656, 0.8794, 0.06982, 0.8972, 0.05782, 0.7719, 0.8861, 0.7501, 0.8867, 0.7493, 0.8803, 0.8648, 0.897, 0.853, 0.9101, 0.8394, 0.9235, 0.8293, 0.8998, 0.8412, 0.8752, 0.8598, 0.884, 0.9337, 0.06314, 0.9179, 0.0807, 0.9003, 0.07656, 0.9286, 0.06158, 0.8922, 0.1142, 0.8827, 0.1347, 0.8776, 0.1282, 0.879, 0.1003, 0.9428, 0.02272, 0.9503, 0.02446, 0.951, 0.04067, 0.9362, 0.0342, 0.9337, 0.06314, 0.9286, 0.06158, 0.9259, 0.03669, 0.9311, 0.0355, 0.7939, 0.8554, 0.7885, 0.881, 0.7869, 0.8792, 0.7886, 0.8488, 0.8074, 0.8255, 0.7939, 0.8554, 0.7886, 0.8488, 0.8014, 0.8197, 0.78, 0.8074, 0.7677, 0.8257, 0.7459, 0.8121, 0.7682, 0.7926, 0.8989, 0.09495, 0.8922, 0.1142, 0.879, 0.1003, 0.8866, 0.0866, 0.8243, 0.8455, 0.8518, 0.8579, 0.8598, 0.884, 0.8412, 0.8752, 0.8469, 0.07595, 0.8535, 0.08465, 0.8492, 0.09284, 0.7682, 0.7926, 0.7853, 0.7901, 0.7907, 0.7963, 0.78, 0.8074, 0.8776, 0.1282, 0.8593, 0.1271, 0.8465, 0.09904, 0.8492, 0.09284, 0.7907, 0.7963, 0.8156, 0.8179, 0.8014, 0.8197, 0.78, 0.8074, 0.9337, 0.06314, 0.9311, 0.0355, 0.9362, 0.0342, 0.9389, 0.06445, 0.9061, 0.01726, 0.9097, 0.009775, 0.913, 0.02531, 0.9079, 0.03422, 0.8145, 0.9055, 0.8038, 0.9391, 0.7914, 0.9257, 0.7962, 0.9195, 0.7914, 0.9257, 0.7638, 0.9459, 0.7449, 0.9266, 0.7724, 0.9104, 0.9275, 0.0237, 0.9311, 0.0355, 0.9259, 0.03669, 0.913, 0.02531, 0.8827, 0.1347, 0.865, 0.1331, 0.8593, 0.1271, 0.8776, 0.1282, 0.9494, 0.06658, 0.9389, 0.06445, 0.9362, 0.0342, 0.951, 0.04067, 0.7929, 0.8861, 0.7768, 0.8947, 0.7719, 0.8861, 0.7885, 0.881, 0.4743, 0.09852, 0.481, 0.11, 0.4827, 0.1318, 0.471, 0.1343, 0.8134, 0.8318, 0.8277, 0.8311, 0.8518, 0.8579, 0.8243, 0.8455, 0.448, 0.1198, 0.4298, 0.1162, 0.4389, 0.1037, 0.4509, 0.1008, 0.8412, 0.8752, 0.8293, 0.8998, 0.8096, 0.8751, 0.8243, 0.8455, 0.8293, 0.8998, 0.8145, 0.9055, 0.7999, 0.8927, 0.8096, 0.8751, 0.4509, 0.1008, 0.4743, 0.09852, 0.471, 0.1343, 0.448, 0.1198, 0.4305, 0.04147, 0.454, 0.06496, 0.4122, 0.06243, 0.4083, 0.04247, 0.7962, 0.9195, 0.7914, 0.9257, 0.7724, 0.9104, 0.7857, 0.9064, 0.8074, 0.8255, 0.8216, 0.8246, 0.8277, 0.8311, 0.8134, 0.8318, 0.8992, 0.1547, 0.8905, 0.1626, 0.8705, 0.1392, 0.8877, 0.1412, 0.4305, 0.04147, 0.4083, 0.04247, 0.4134, 0.0167, 0.4389, 0.01959, 0.9061, 0.1285, 0.9178, 0.1269, 0.9444, 0.1425, 0.9276, 0.1539, 0.8243, 0.8455, 0.8096, 0.8751, 0.7992, 0.862, 0.8134, 0.8318, 0.8096, 0.8751, 0.7999, 0.8927, 0.7929, 0.8861, 0.7992, 0.862, 0.9276, 0.1539, 0.8992, 0.1547, 0.8877, 0.1412, 0.9061, 0.1285, 0.9494, 0.06658, 0.9487, 0.08814, 0.9366, 0.08504, 0.9389, 0.06445, 0.7857, 0.9064, 0.7724, 0.9104, 0.755, 0.8949, 0.7768, 0.8947, 0.9149, 0.006908, 0.9275, 0.0237, 0.913, 0.02531, 0.9097, 0.009775, 0.4454, 0.006018, 0.4389, 0.01959, 0.4134, 0.0167, 0.4169, 0.001953, 0.8145, 0.9055, 0.7962, 0.9195, 0.7857, 0.9064, 0.7999, 0.8927, 0.8638, 0.05331, 0.8787, 0.02962, 0.8885, 0.04275, 0.8736, 0.05975, 0.9061, 0.01726, 0.9079, 0.03422, 0.8885, 0.04275, 0.8787, 0.02962, 0.7724, 0.9104, 0.7449, 0.9266, 0.7409, 0.9201, 0.755, 0.8949, 0.4344, 0.09513, 0.4389, 0.1037, 0.4298, 0.1162, 0.4159, 0.1036, 0.9483, 0.1258, 0.9444, 0.1425, 0.9178, 0.1269, 0.9268, 0.1093, 0.4535, 0.08314, 0.4344, 0.09513, 0.43, 0.08526, 0.454, 0.06496, 0.454, 0.06496, 0.43, 0.08526, 0.4066, 0.0862, 0.4122, 0.06243, 0.9108, 0.1033, 0.9268, 0.1093, 0.9178, 0.1269, 0.9061, 0.1285, 0.9487, 0.08814, 0.951, 0.1067, 0.9437, 0.1026, 0.9366, 0.08504, 0.9366, 0.08504, 0.9437, 0.1026, 0.9268, 0.1093, 0.9108, 0.1033, 0.4509, 0.1008, 0.4389, 0.1037, 0.4344, 0.09513, 0.4535, 0.08314, 0.951, 0.1067, 0.9483, 0.1258, 0.9268, 0.1093, 0.9437, 0.1026, 0.43, 0.08526, 0.4344, 0.09513, 0.4159, 0.1036, 0.4066, 0.0862, 0.9179, 0.0807, 0.8989, 0.09495, 0.8866, 0.0866, 0.9003, 0.07656, 0.4509, 0.1008, 0.4535, 0.08314, 0.4738, 0.0806, 0.4743, 0.09852, 0.9003, 0.07656, 0.8866, 0.0866, 0.8724, 0.07673, 0.8794, 0.06982, 0.8736, 0.05975, 0.8794, 0.06982, 0.8724, 0.07673, 0.8624, 0.08552, 0.8535, 0.08465, 0.9259, 0.03669, 0.9286, 0.06158, 0.9079, 0.03422, 0.913, 0.02531, 0.9366, 0.08504, 0.9108, 0.1033, 0.8989, 0.09495, 0.9179, 0.0807, 0.9217, 0.001953, 0.9428, 0.02272, 0.9275, 0.0237, 0.9149, 0.006908, 0.7999, 0.8927, 0.7857, 0.9064, 0.7768, 0.8947, 0.7929, 0.8861, 0.8014, 0.8197, 0.8156, 0.8179, 0.8216, 0.8246, 0.8074, 0.8255, 0.8877, 0.1412, 0.8705, 0.1392, 0.865, 0.1331, 0.8827, 0.1347, 0.9428, 0.02272, 0.9362, 0.0342, 0.9311, 0.0355, 0.9275, 0.0237, 0.9108, 0.1033, 0.9061, 0.1285, 0.8922, 0.1142, 0.8989, 0.09495, 0.8134, 0.8318, 0.7992, 0.862, 0.7939, 0.8554, 0.8074, 0.8255, 0.7992, 0.862, 0.7929, 0.8861, 0.7885, 0.881, 0.7939, 0.8554, 0.9061, 0.1285, 0.8877, 0.1412, 0.8827, 0.1347, 0.8922, 0.1142, 0.9389, 0.06445, 0.9366, 0.08504, 0.9179, 0.0807, 0.9337, 0.06314, 0.7768, 0.8947, 0.755, 0.8949, 0.7501, 0.8867, 0.7719, 0.8861, 0.4718, 0.02161, 0.4305, 0.04147, 0.4389, 0.01959, 0.4454, 0.006018, 0.4827, 0.01158, 0.7493, 0.8803, 0.7501, 0.8709, 0.7869, 0.8792, 0.7885, 0.881, 0.7719, 0.8861, 0.9462, 0.4876, 0.9351, 0.4797, 0.9505, 0.4678, 0.9564, 0.4785, 0.9496, 0.778, 0.9367, 0.797, 0.9458, 0.7546, 0.9795, 0.5221, 0.9549, 0.5257, 0.966, 0.5043, 0.9794, 0.5033, 0.9563, 0.8454, 0.9265, 0.8432, 0.9452, 0.8249, 0.9572, 0.8265, 0.9698, 0.4853, 0.9794, 0.5033, 0.966, 0.5043, 0.9609, 0.4861, 0.9458, 0.7546, 0.9233, 0.7532, 0.9391, 0.7369, 0.9112, 0.5577, 0.9355, 0.5528, 0.938, 0.5833, 0.9044, 0.5697, 0.9367, 0.797, 0.9166, 0.7767, 0.9233, 0.7532, 0.9458, 0.7546, 0.902, 0.5474, 0.9112, 0.5577, 0.9044, 0.5697, 0.8911, 0.5571, 0.9689, 0.7651, 0.9496, 0.778, 0.9458, 0.7546, 0.9636, 0.7491, 0.9351, 0.4797, 0.91, 0.4781, 0.9432, 0.4576, 0.9527, 0.4605, 0.9505, 0.4678, 0.9633, 0.4604, 0.9771, 0.4805, 0.9698, 0.4853, 0.9527, 0.4605, 0.9549, 0.5257, 0.9516, 0.5003, 0.9609, 0.4861, 0.966, 0.5043, 0.9246, 0.7956, 0.9105, 0.7873, 0.9124, 0.7827, 0.9833, 0.8351, 0.9705, 0.8411, 0.9563, 0.8454, 0.9572, 0.8265, 0.9743, 0.8199, 0.9823, 0.8254, 0.9523, 0.5288, 0.9448, 0.5124, 0.9516, 0.5003, 0.9549, 0.5257, 0.9223, 0.4888, 0.904, 0.4825, 0.91, 0.4781, 0.9351, 0.4797, 0.971, 0.5505, 0.9674, 0.5551, 0.9586, 0.5484, 0.968, 0.5416, 0.9523, 0.5288, 0.9549, 0.5257, 0.9708, 0.5339, 0.9695, 0.5377, 0.9503, 0.7843, 0.937, 0.7988, 0.9367, 0.797, 0.9496, 0.778, 0.9703, 0.7709, 0.9503, 0.7843, 0.9496, 0.778, 0.9689, 0.7651, 0.9636, 0.7491, 0.9458, 0.7546, 0.9391, 0.7369, 0.9627, 0.7347, 0.9377, 0.4951, 0.9223, 0.4888, 0.9351, 0.4797, 0.9462, 0.4876, 0.976, 0.8109, 0.9854, 0.8148, 0.9823, 0.8254, 0.9743, 0.8199, 0.9627, 0.7347, 0.9734, 0.7329, 0.9744, 0.7422, 0.9627, 0.7347, 0.9744, 0.7422, 0.9726, 0.7472, 0.9636, 0.7491, 0.9887, 0.7758, 0.9773, 0.7705, 0.9726, 0.7472, 0.9744, 0.7422, 0.9726, 0.7472, 0.9773, 0.7705, 0.9689, 0.7651, 0.9636, 0.7491, 0.9523, 0.5288, 0.9695, 0.5377, 0.968, 0.5416, 0.9497, 0.532, 0.9912, 0.5299, 0.9946, 0.5369, 0.9831, 0.5301, 0.9795, 0.5221, 0.9452, 0.8249, 0.9265, 0.8432, 0.9081, 0.8328, 0.9282, 0.828, 0.9593, 0.5858, 0.9551, 0.5702, 0.9674, 0.5551, 0.9814, 0.5699, 0.9777, 0.541, 0.9695, 0.5377, 0.9708, 0.5339, 0.9831, 0.5301, 0.99, 0.7828, 0.9792, 0.7761, 0.9773, 0.7705, 0.9887, 0.7758, 0.9444, 0.5387, 0.9497, 0.532, 0.968, 0.5416, 0.9586, 0.5484, 0.9379, 0.8039, 0.9243, 0.8033, 0.9246, 0.7956, 0.937, 0.7988, 0.9833, 0.8351, 0.9823, 0.8254, 0.9854, 0.8148, 0.9939, 0.8148, 0.9717, 0.7768, 0.9804, 0.782, 0.9854, 0.8148, 0.976, 0.8109, 0.8947, 0.5196, 0.9043, 0.5218, 0.9023, 0.5311, 0.8966, 0.5351, 0.9743, 0.8199, 0.9572, 0.8265, 0.9528, 0.8028, 0.976, 0.8109, 0.9572, 0.8265, 0.9452, 0.8249, 0.94, 0.8109, 0.9528, 0.8028, 0.8966, 0.5351, 0.8817, 0.5418, 0.8817, 0.5139, 0.8947, 0.5196, 0.9355, 0.5528, 0.9112, 0.5577, 0.9329, 0.5341, 0.9444, 0.5387, 0.9282, 0.828, 0.9081, 0.8328, 0.9087, 0.8114, 0.9258, 0.8145, 0.9703, 0.7709, 0.9792, 0.7761, 0.9804, 0.782, 0.9717, 0.7768, 0.9939, 0.8148, 0.9854, 0.8148, 0.9804, 0.782, 0.9907, 0.7899, 0.9355, 0.5528, 0.9444, 0.5387, 0.9586, 0.5484, 0.948, 0.563, 0.9094, 0.4979, 0.9115, 0.5057, 0.9043, 0.5218, 0.8947, 0.5196, 0.976, 0.8109, 0.9528, 0.8028, 0.9512, 0.7905, 0.9717, 0.7768, 0.9528, 0.8028, 0.94, 0.8109, 0.9379, 0.8039, 0.9512, 0.7905, 0.8947, 0.5196, 0.8817, 0.5139, 0.8978, 0.4874, 0.9094, 0.4979, 0.9444, 0.5387, 0.9329, 0.5341, 0.9384, 0.5253, 0.9497, 0.532, 0.9258, 0.8145, 0.9087, 0.8114, 0.9081, 0.7926, 0.9243, 0.8033, 0.9933, 0.5429, 0.9777, 0.541, 0.9831, 0.5301, 0.9946, 0.5369, 0.9551, 0.5702, 0.948, 0.563, 0.9586, 0.5484, 0.9674, 0.5551, 0.9452, 0.8249, 0.9282, 0.828, 0.9258, 0.8145, 0.94, 0.8109, 0.9771, 0.4805, 0.9921, 0.5013, 0.9794, 0.5033, 0.9698, 0.4853, 0.9912, 0.5299, 0.9795, 0.5221, 0.9794, 0.5033, 0.9921, 0.5013, 0.9814, 0.5699, 0.9674, 0.5551, 0.971, 0.5505, 0.9905, 0.549, 0.9075, 0.5349, 0.9023, 0.5311, 0.9043, 0.5218, 0.9139, 0.5237, 0.9139, 0.5237, 0.9043, 0.5218, 0.9115, 0.5057, 0.9245, 0.5114, 0.902, 0.5474, 0.9075, 0.5349, 0.9144, 0.5379, 0.9112, 0.5577, 0.9112, 0.5577, 0.9144, 0.5379, 0.9238, 0.5269, 0.9329, 0.5341, 0.9299, 0.5024, 0.9245, 0.5114, 0.9115, 0.5057, 0.9094, 0.4979, 0.9329, 0.5341, 0.9238, 0.5269, 0.9273, 0.5235, 0.9384, 0.5253, 0.9384, 0.5253, 0.9273, 0.5235, 0.9245, 0.5114, 0.9299, 0.5024, 0.8966, 0.5351, 0.9023, 0.5311, 0.9075, 0.5349, 0.902, 0.5474, 0.9238, 0.5269, 0.9139, 0.5237, 0.9245, 0.5114, 0.9273, 0.5235, 0.9144, 0.5379, 0.9075, 0.5349, 0.9139, 0.5237, 0.9238, 0.5269, 0.9448, 0.5124, 0.9377, 0.4951, 0.9462, 0.4876, 0.9516, 0.5003, 0.8966, 0.5351, 0.902, 0.5474, 0.8911, 0.5571, 0.8817, 0.5418, 0.9516, 0.5003, 0.9462, 0.4876, 0.9564, 0.4785, 0.9609, 0.4861, 0.9698, 0.4853, 0.9609, 0.4861, 0.9564, 0.4785, 0.9505, 0.4678, 0.9527, 0.4605, 0.9708, 0.5339, 0.9549, 0.5257, 0.9795, 0.5221, 0.9831, 0.5301, 0.9384, 0.5253, 0.9299, 0.5024, 0.9377, 0.4951, 0.9448, 0.5124, 0.9905, 0.549, 0.971, 0.5505, 0.9777, 0.541, 0.9933, 0.5429, 0.94, 0.8109, 0.9258, 0.8145, 0.9243, 0.8033, 0.9379, 0.8039, 0.9689, 0.7651, 0.9773, 0.7705, 0.9792, 0.7761, 0.9703, 0.7709, 0.9907, 0.7899, 0.9804, 0.782, 0.9792, 0.7761, 0.99, 0.7828, 0.971, 0.5505, 0.968, 0.5416, 0.9695, 0.5377, 0.9777, 0.541, 0.9299, 0.5024, 0.9094, 0.4979, 0.9223, 0.4888, 0.9377, 0.4951, 0.9717, 0.7768, 0.9512, 0.7905, 0.9503, 0.7843, 0.9703, 0.7709, 0.9512, 0.7905, 0.9379, 0.8039, 0.937, 0.7988, 0.9503, 0.7843, 0.9094, 0.4979, 0.8978, 0.4874, 0.904, 0.4825, 0.9223, 0.4888, 0.9497, 0.532, 0.9384, 0.5253, 0.9448, 0.5124, 0.9523, 0.5288, 0.9243, 0.8033, 0.9081, 0.7926, 0.9105, 0.7873, 0.9246, 0.7956, 0.938, 0.5833, 0.9355, 0.5528, 0.948, 0.563, 0.9551, 0.5702, 0.9593, 0.5858, 0.9124, 0.7827, 0.9166, 0.7767, 0.9367, 0.797, 0.937, 0.7988, 0.9246, 0.7956, 0.8115, 0.1328, 0.7967, 0.1397, 0.7903, 0.1163, 0.8065, 0.1164, 0.07412, 0.9001, 0.08311, 0.9284, 0.04831, 0.8867, 0.02821, 0.9325, 0.003569, 0.952, 0.002186, 0.916, 0.01838, 0.9119, 0.7835, 0.2558, 0.7761, 0.2891, 0.7541, 0.2615, 0.757, 0.2442, 0.01272, 0.8893, 0.01838, 0.9119, 0.002186, 0.916, 0.001953, 0.8862, 0.04831, 0.8867, 0.03201, 0.9088, 0.02358, 0.8873, 0.8042, 0.2567, 0.8236, 0.2815, 0.7761, 0.2891, 0.7835, 0.2558, 0.08311, 0.9284, 0.04581, 0.9331, 0.03201, 0.9088, 0.04831, 0.8867, 0.8107, 0.2411, 0.8042, 0.2567, 0.7835, 0.2558, 0.7863, 0.2411, 0.07361, 0.8693, 0.07412, 0.9001, 0.04831, 0.8867, 0.04854, 0.8643, 0.7967, 0.1397, 0.7808, 0.154, 0.774, 0.1223, 0.7815, 0.1135, 0.7903, 0.1163, 0.02789, 0.8615, 0.02358, 0.8873, 0.01272, 0.8893, 0.01729, 0.8549, 0.8556, 0.1483, 0.8291, 0.134, 0.8172, 0.1166, 0.8433, 0.1181, 0.07133, 0.9384, 0.05313, 0.9435, 0.05118, 0.9386, 0.7907, 0.2272, 0.7863, 0.2411, 0.7835, 0.2558, 0.757, 0.2442, 0.7631, 0.2137, 0.7827, 0.2189, 0.8576, 0.153, 0.8368, 0.1505, 0.8291, 0.134, 0.8556, 0.1483, 0.8009, 0.1582, 0.7828, 0.1648, 0.7808, 0.154, 0.7967, 0.1397, 0.03907, 0.966, 0.03991, 0.973, 0.02542, 0.9748, 0.02856, 0.9605, 0.00285, 0.9581, 0.003569, 0.952, 0.02622, 0.9504, 0.0272, 0.9555, 0.08123, 0.9044, 0.08523, 0.9295, 0.08311, 0.9284, 0.07412, 0.9001, 0.08111, 0.873, 0.08123, 0.9044, 0.07412, 0.9001, 0.07361, 0.8693, 0.04854, 0.8643, 0.04831, 0.8867, 0.02358, 0.8873, 0.02789, 0.8615, 0.8154, 0.1467, 0.8009, 0.1582, 0.7967, 0.1397, 0.8115, 0.1328, 0.761, 0.1806, 0.7788, 0.1989, 0.7827, 0.2189, 0.7631, 0.2137, 0.7696, 0.1085, 0.7815, 0.1135, 0.774, 0.1223, 0.7696, 0.1085, 0.774, 0.1223, 0.7693, 0.1268, 0.7541, 0.1217, 0.7808, 0.154, 0.7692, 0.1561, 0.7693, 0.1268, 0.774, 0.1223, 0.7693, 0.1268, 0.7692, 0.1561, 0.7586, 0.1472, 0.7541, 0.1217, 0.00285, 0.9581, 0.0272, 0.9555, 0.02856, 0.9605, 0.002156, 0.964, 0.04581, 0.9331, 0.05118, 0.9386, 0.03632, 0.9386, 0.02821, 0.9325, 0.7541, 0.2615, 0.7761, 0.2891, 0.7696, 0.3111, 0.7568, 0.2864, 0.07521, 0.9871, 0.05036, 0.9956, 0.03991, 0.973, 0.06614, 0.9654, 0.03767, 0.9525, 0.0272, 0.9555, 0.02622, 0.9504, 0.03632, 0.9386, 0.7828, 0.1648, 0.7698, 0.1634, 0.7692, 0.1561, 0.7808, 0.154, 0.001953, 0.9759, 0.002156, 0.964, 0.02856, 0.9605, 0.02542, 0.9748, 0.09101, 0.9332, 0.07776, 0.9454, 0.07133, 0.9384, 0.08523, 0.9295, 0.7907, 0.2272, 0.7827, 0.2189, 0.7788, 0.1989, 0.7892, 0.1959, 0.7599, 0.164, 0.7718, 0.1705, 0.7788, 0.1989, 0.761, 0.1806, 0.8423, 0.213, 0.8345, 0.1917, 0.8472, 0.1788, 0.8583, 0.2097, 0.1309, 0.9023, 0.1326, 0.9346, 0.1029, 0.9177, 0.103, 0.8846, 0.1326, 0.9346, 0.118, 0.9455, 0.09985, 0.9378, 0.1029, 0.9177, 0.8164, 0.224, 0.7907, 0.2272, 0.7892, 0.1959, 0.8136, 0.2066, 0.8757, 0.1838, 0.8583, 0.2097, 0.8472, 0.1788, 0.8636, 0.167, 0.1006, 0.9671, 0.07521, 0.9871, 0.06614, 0.9654, 0.08821, 0.9549, 0.7592, 0.1557, 0.7698, 0.1634, 0.7718, 0.1705, 0.7599, 0.164, 0.7892, 0.1959, 0.7788, 0.1989, 0.7718, 0.1705, 0.7851, 0.1792, 0.00235, 0.9975, 0.001953, 0.9759, 0.02542, 0.9748, 0.03133, 0.998, 0.103, 0.8846, 0.1029, 0.9177, 0.08839, 0.9088, 0.08852, 0.8768, 0.1029, 0.9177, 0.09985, 0.9378, 0.09101, 0.9332, 0.08839, 0.9088, 0.8136, 0.2066, 0.7892, 0.1959, 0.7851, 0.1792, 0.8051, 0.1769, 0.8636, 0.167, 0.8472, 0.1788, 0.8447, 0.1671, 0.8596, 0.1577, 0.08821, 0.9549, 0.06614, 0.9654, 0.05502, 0.9493, 0.07776, 0.9454, 0.05313, 0.9435, 0.03767, 0.9525, 0.03632, 0.9386, 0.05118, 0.9386, 0.05036, 0.9956, 0.03133, 0.998, 0.02542, 0.9748, 0.03991, 0.973, 0.118, 0.9455, 0.1006, 0.9671, 0.08821, 0.9549, 0.09985, 0.9378, 0.02358, 0.8873, 0.03201, 0.9088, 0.01838, 0.9119, 0.01272, 0.8893, 0.04581, 0.9331, 0.02821, 0.9325, 0.01838, 0.9119, 0.03201, 0.9088, 0.06614, 0.9654, 0.03991, 0.973, 0.03907, 0.966, 0.05502, 0.9493, 0.8472, 0.1788, 0.8345, 0.1917, 0.8248, 0.172, 0.8447, 0.1671, 0.8345, 0.1917, 0.8136, 0.2066, 0.8051, 0.1769, 0.8248, 0.172, 0.8368, 0.1505, 0.8154, 0.1467, 0.8115, 0.1328, 0.8291, 0.134, 0.8164, 0.224, 0.8107, 0.2411, 0.7863, 0.2411, 0.7907, 0.2272, 0.8291, 0.134, 0.8115, 0.1328, 0.8065, 0.1164, 0.8172, 0.1166, 0.01272, 0.8893, 0.001953, 0.8862, 0.004493, 0.8749, 0.00812, 0.8581, 0.01729, 0.8549, 0.02622, 0.9504, 0.003569, 0.952, 0.02821, 0.9325, 0.03632, 0.9386, 0.8447, 0.1671, 0.8248, 0.172, 0.8154, 0.1467, 0.8368, 0.1505, 0.05502, 0.9493, 0.03907, 0.966, 0.03767, 0.9525, 0.05313, 0.9435, 0.09985, 0.9378, 0.08821, 0.9549, 0.07776, 0.9454, 0.09101, 0.9332, 0.7586, 0.1472, 0.7692, 0.1561, 0.7698, 0.1634, 0.7592, 0.1557, 0.7851, 0.1792, 0.7718, 0.1705, 0.7698, 0.1634, 0.7828, 0.1648, 0.03907, 0.966, 0.02856, 0.9605, 0.0272, 0.9555, 0.03767, 0.9525, 0.8248, 0.172, 0.8051, 0.1769, 0.8009, 0.1582, 0.8154, 0.1467, 0.08852, 0.8768, 0.08839, 0.9088, 0.08123, 0.9044, 0.08111, 0.873, 0.08839, 0.9088, 0.09101, 0.9332, 0.08523, 0.9295, 0.08123, 0.9044, 0.8051, 0.1769, 0.7851, 0.1792, 0.7828, 0.1648, 0.8009, 0.1582, 0.8596, 0.1577, 0.8447, 0.1671, 0.8368, 0.1505, 0.8576, 0.153, 0.07776, 0.9454, 0.05502, 0.9493, 0.05313, 0.9435, 0.07133, 0.9384, 0.7761, 0.2891, 0.8236, 0.2815, 0.8037, 0.2991, 0.7911, 0.3084, 0.7696, 0.3111, 0.05118, 0.9386, 0.04581, 0.9331, 0.08311, 0.9284, 0.08523, 0.9295, 0.07133, 0.9384, 0.8423, 0.213, 0.8261, 0.2168, 0.8136, 0.2066, 0.8345, 0.1917, 0.3177, 0.8382, 0.2912, 0.8437, 0.2894, 0.8197, 0.3106, 0.8192, 0.2035, 0.4743, 0.1977, 0.4871, 0.1775, 0.4973, 0.1631, 0.4823, 0.1677, 0.4502, 0.19, 0.4623, 0.323, 0.8528, 0.2967, 0.8609, 0.2912, 0.8437, 0.3177, 0.8382, 0.1797, 0.5102, 0.1538, 0.4863, 0.1631, 0.4823, 0.1775, 0.4973, 0.303, 0.8723, 0.2922, 0.8871, 0.2879, 0.8719, 0.2967, 0.8609, 0.1967, 0.5064, 0.1797, 0.5102, 0.1775, 0.4973, 0.1977, 0.4871, 0.3334, 0.8582, 0.303, 0.8723, 0.2967, 0.8609, 0.323, 0.8528, 0.3167, 0.8089, 0.3264, 0.8337, 0.3177, 0.8382, 0.3106, 0.8192])
me_cube_004.materials.append(mat_rock)
me_cube_004.use_remesh_preserve_volume = False
me_cube_004.use_remesh_preserve_attributes = False
me_cube_004.use_mirror_vertex_groups = False
me_cube_004.update()
me_cube_004.normals_split_custom_set([tuple(v) for v in zip(*[iter([-0.9396, 0.3318, 0.0838, -0.939, 0.3349, 0.07762, -0.9389, 0.3342, 0.08243, -0.9357, 0.3413, 0.08946, 0.9929, -0.005525, 0.1185, 0.9929, -0.005525, 0.1185, 0.9929, -0.005525, 0.1185, -0.3579, -0.9305, 0.0775, -0.3546, -0.932, 0.07551, -0.2825, -0.9587, 0.03268, -0.2825, -0.9587, 0.03268, -0.01536, -0.1867, -0.9823, 0.03897, -0.1735, -0.9841, 0.01692, -0.1578, -0.9873, -0.0679, -0.152, -0.9861, -0.4341, -0.2806, 0.856, -0.449, -0.2255, 0.8646, -0.4087, -0.3168, 0.8559, -0.3931, -0.3869, 0.8341, 0.3275, -0.3603, 0.8734, 0.3239, -0.3616, 0.8743, 0.3082, -0.3667, 0.8778, -0.07112, -0.1997, -0.9773, -0.01536, -0.1867, -0.9823, -0.0679, -0.152, -0.9861, -0.08534, -0.1918, -0.9777, 0.727, -0.6225, 0.29, 0.727, -0.6225, 0.29, 0.727, -0.6225, 0.29, 0.727, -0.6225, 0.29, -0.9877, -0.1476, -0.05229, -0.9885, -0.1417, -0.05192, -0.9885, -0.1417, -0.05192, -0.9877, -0.1473, -0.05227, 0.9929, -0.005525, 0.1185, 0.9929, -0.005525, 0.1185, 0.9929, -0.005525, 0.1185, 0.9929, -0.005525, 0.1185, -0.07684, 0.9906, 0.1131, -0.1091, 0.9905, 0.08324, -0.1091, 0.9905, 0.08324, -0.1123, 0.9902, 0.08247, -0.006218, 0.9933, 0.1156, -0.4778, -0.1516, 0.8653, -0.4778, -0.1516, 0.8653, -0.4341, -0.2806, 0.856, -0.4778, -0.1516, 0.8653, -0.9235, 0.374, 0.08498, -0.9389, 0.3298, 0.09848, -0.9392, 0.3343, 0.07874, -0.9402, 0.3282, 0.09127, 0.7281, -0.6539, 0.2059, 0.746, -0.5495, 0.3762, 0.7402, -0.6078, 0.2875, -0.165, -0.9834, -0.07475, -0.165, -0.9834, -0.07475, -0.165, -0.9834, -0.07475, -0.165, -0.9834, -0.07475, -0.9137, 0.3985, 0.08002, -0.9235, 0.374, 0.08498, -0.9402, 0.3282, 0.09127, -0.9363, 0.34, 0.08767, 0.002803, 0.9846, 0.1747, -0.07684, 0.9906, 0.1131, -0.006218, 0.9933, 0.1156, -0.007317, 0.9928, 0.1196, -0.7835, -0.6212, -0.01171, -0.8435, -0.5234, 0.1206, -0.8251, -0.5629, 0.04787, -0.7893, -0.6134, 0.02856, -0.8412, -0.4556, 0.2913, -0.8375, -0.4615, 0.2924, -0.8159, -0.495, 0.2986, -0.8159, -0.495, 0.2986, 0.9929, -0.005525, 0.1185, 0.9929, -0.005525, 0.1185, 0.9929, -0.005525, 0.1185, 0.9929, -0.005525, 0.1185, 0.9929, -0.005525, 0.1185, 0.9929, -0.005525, 0.1185, 0.9929, -0.005525, 0.1185, 0.9929, -0.005525, 0.1185, 0.339, -0.3565, 0.8706, 0.339, -0.3565, 0.8706, 0.3239, -0.3616, 0.8743, 0.3275, -0.3604, 0.8734, -0.9399, 0.3292, 0.09095, -0.9396, 0.3318, 0.0838, -0.9357, 0.3413, 0.08946, -0.9238, 0.374, 0.08219, 0.4098, 0.9115, 0.03602, 0.3862, 0.9153, -0.1143, 0.3862, 0.9153, -0.1143, 0.3772, 0.9259, -0.02166, 0.3858, 0.5544, 0.7374, 0.3788, 0.5567, 0.7393, 0.4278, 0.5398, 0.725, 0.3858, 0.5544, 0.7374, 0.3558, 0.564, 0.7452, 0.3558, 0.564, 0.7452, 0.3788, 0.5567, 0.7393, -0.006218, 0.9933, 0.1156, -0.1123, 0.9902, 0.08247, -0.1191, 0.9896, 0.08082, -0.07359, 0.995, 0.0671, 0.6829, 0.68, 0.2669, 0.6829, 0.68, 0.2669, 0.6829, 0.68, 0.2669, 0.6829, 0.68, 0.2669, -0.8412, -0.4556, 0.2913, -0.8644, -0.4847, 0.1335, -0.8435, -0.5234, 0.1206, -0.8375, -0.4615, 0.2924, 0.0203, -0.1958, 0.9804, 0.0203, -0.1958, 0.9804, 0.0203, -0.1958, 0.9804, 0.0203, -0.1958, 0.9804, 0.01692, -0.1578, -0.9873, -0.07388, -0.09197, -0.993, -0.0946, -0.1457, -0.9848, -0.0679, -0.152, -0.9861, -0.2319, -0.9371, 0.2608, -0.1682, -0.9667, 0.1927, -0.1603, -0.9697, 0.1842, -0.2319, -0.9371, 0.2608, -0.2627, -0.7799, 0.5681, -0.2696, -0.7764, 0.5697, -0.2602, -0.7779, 0.572, -0.2602, -0.7779, 0.572, -0.007317, 0.9928, 0.1196, -0.006218, 0.9933, 0.1156, -0.07361, 0.995, 0.06711, 0.03771, 0.9987, 0.03311, -0.8481, -0.526, 0.06341, -0.8251, -0.5629, 0.04787, -0.8435, -0.5234, 0.1206, -0.8644, -0.4847, 0.1335, 0.9457, -0.3136, 0.08523, 0.9477, -0.3099, 0.07647, 0.9477, -0.3099, 0.07647, 0.9463, -0.3126, 0.08289, 0.1139, 0.8841, -0.4531, 0.1649, 0.837, -0.5218, 0.07281, 0.8807, -0.468, 0.0656, 0.8749, -0.4799, 0.5495, 0.8355, 0.0009295, 0.4098, 0.9115, 0.03602, 0.3772, 0.9259, -0.02166, 0.3994, 0.9163, 0.02935, 0.1898, 0.7874, -0.5865, 0.1947, 0.7868, -0.5857, 0.09845, 0.7949, -0.5987, 0.09845, 0.7949, -0.5987, 0.9949, 0.03029, 0.09615, 0.993, 0.002195, 0.1181, 0.9927, -0.001074, 0.1205, 0.9953, 0.02119, 0.09431, 0.9953, 0.02119, 0.09431, 0.9927, -0.001074, 0.1205, 0.9919, -0.01595, 0.1261, 0.9911, -0.02311, 0.1314, 0.1947, 0.7868, -0.5857, 0.1898, 0.7874, -0.5865, 0.1649, 0.837, -0.5218, 0.1139, 0.8841, -0.4531, -0.6952, 0.6777, -0.2396, -0.6952, 0.6777, -0.2396, -0.6952, 0.6777, -0.2396, -0.6952, 0.6777, -0.2396, 0.7514, -0.6518, 0.1027, 0.747, -0.6537, 0.1209, 0.745, -0.6545, 0.1288, 0.7514, -0.6518, 0.1027, 0.7357, 0.6769, -0.02431, 0.5495, 0.8355, 0.0009295, 0.3994, 0.9163, 0.02935, 0.6572, 0.7531, -0.02957, 0.3457, 0.9345, 0.08476, 0.3383, 0.9392, 0.05917, 0.3994, 0.9163, 0.02935, 0.3772, 0.9259, -0.02166, -0.8397, -0.5363, 0.08545, -0.817, -0.5711, 0.07891, -0.8251, -0.5629, 0.04787, -0.8481, -0.526, 0.06341, -0.0514, 0.9919, 0.1163, -0.05539, 0.9915, 0.118, -0.05539, 0.9915, 0.118, -0.05539, 0.9915, 0.118, 0.993, 0.002195, 0.1181, 0.9929, -0.005525, 0.1185, 0.9929, -0.005525, 0.1185, 0.9927, -0.001074, 0.1205, 0.9927, -0.001074, 0.1205, 0.9929, -0.005525, 0.1185, 0.9929, -0.005525, 0.1185, 0.9919, -0.01595, 0.1261, -0.05539, 0.9915, 0.118, -0.05135, 0.9919, 0.1162, -0.04928, 0.9921, 0.1153, -0.05539, 0.9915, 0.118, -0.9003, 0.4227, 0.1041, -0.9063, 0.4129, 0.09066, -0.9171, 0.3874, 0.09376, -0.9003, 0.4227, 0.1041, 0.747, -0.6537, 0.1209, 0.7345, -0.6593, 0.1608, 0.7296, -0.6619, 0.1717, 0.745, -0.6545, 0.1288, -0.2684, -0.7799, 0.5655, -0.2748, -0.7755, 0.5684, -0.2696, -0.7764, 0.5697, -0.2627, -0.7799, 0.5681, -0.7939, -0.6037, 0.07249, -0.7893, -0.6134, 0.02856, -0.8251, -0.5629, 0.04787, -0.817, -0.5711, 0.07891, 0.9416, -0.3323, 0.05462, 0.9431, -0.3249, 0.07093, 0.9431, -0.3247, 0.07143, 0.9416, -0.3323, 0.05462, -0.3783, -0.4443, 0.8121, -0.4341, -0.2806, 0.856, -0.3931, -0.3869, 0.8341, -0.3783, -0.4443, 0.8121, -0.4268, -0.8964, 0.1195, -0.4268, -0.8964, 0.1195, -0.3546, -0.932, 0.07551, -0.3579, -0.9305, 0.0775, -0.1682, -0.9667, 0.1927, -0.09315, -0.9893, 0.1122, -0.09315, -0.9893, 0.1122, -0.1603, -0.9697, 0.1842, -0.892, 0.3041, -0.3345, -0.9001, 0.3081, -0.3079, -0.8501, 0.2846, -0.4431, -0.8501, 0.2846, -0.4431, -0.8263, 0.4569, 0.3294, -0.8333, 0.4459, 0.3267, -0.7909, 0.5078, 0.3416, -0.7909, 0.5078, 0.3416, -0.00572, 0.01657, -0.9998, -0.005458, 0.0167, -0.9998, -0.005458, 0.0167, -0.9998, -0.005876, 0.0165, -0.9998, -0.4544, -0.8754, -0.1651, -0.4568, -0.8766, -0.1517, -0.4564, -0.8764, -0.1541, -0.4544, -0.8754, -0.1651, -0.3928, 0.5159, 0.7613, -0.3928, 0.5159, 0.7613, -0.3928, 0.5159, 0.7613, -0.3928, 0.5159, 0.7613, -0.4568, -0.8766, -0.1517, -0.4592, -0.8776, -0.1373, -0.4592, -0.8776, -0.1373, -0.4564, -0.8764, -0.1541, -0.5544, -0.3426, 0.7584, -0.5544, -0.3426, 0.7584, -0.5544, -0.3426, 0.7584, -0.5544, -0.3426, 0.7584, -0.006315, 0.01629, -0.9998, -0.00572, 0.01657, -0.9998, -0.005876, 0.0165, -0.9998, -0.006315, 0.01629, -0.9998, -0.8833, 0.3574, 0.3033, -0.8833, 0.3574, 0.3033, -0.8333, 0.4459, 0.3267, -0.8263, 0.4569, 0.3294, -0.9224, 0.3199, -0.2162, -0.9224, 0.3199, -0.2162, -0.9001, 0.3081, -0.3079, -0.892, 0.3041, -0.3345, -0.9363, 0.34, 0.08767, -0.9402, 0.3282, 0.09127, -0.9396, 0.3318, 0.0838, -0.9399, 0.3292, 0.09095, 0.2149, -0.9749, -0.05796, 0.2149, -0.9749, -0.05796, 0.2149, -0.9749, -0.05796, 0.2149, -0.9749, -0.05796, -0.9402, 0.3282, 0.09127, -0.9392, 0.3343, 0.07874, -0.939, 0.3349, 0.07762, -0.9396, 0.3318, 0.0838, -0.4341, -0.2806, 0.856, -0.4778, -0.1516, 0.8653, -0.4778, -0.1516, 0.8653, -0.4778, -0.1516, 0.8653, -0.449, -0.2255, 0.8646, -0.4812, -0.1296, 0.867, -0.4812, -0.1296, 0.867, -0.4812, -0.1296, 0.867, -0.4812, -0.1296, 0.867, -0.9171, 0.3874, 0.09377, -0.9363, 0.34, 0.08767, -0.9399, 0.3292, 0.09095, -0.9384, 0.3349, 0.08505, -0.2601, -0.7854, 0.5617, -0.2684, -0.7799, 0.5655, -0.2627, -0.7799, 0.5681, -0.2602, -0.7813, 0.5673, 0.9431, -0.3249, 0.07093, 0.9457, -0.3136, 0.08523, 0.9463, -0.3126, 0.08289, 0.9431, -0.3247, 0.07143, 0.7802, 0.6252, -0.02088, 0.7357, 0.6769, -0.02431, 0.6572, 0.7531, -0.02957, 0.7802, 0.6252, -0.02088, 0.3383, 0.9392, 0.05917, 0.3157, 0.9488, -0.01411, 0.3157, 0.9488, -0.01411, 0.3994, 0.9163, 0.02935, -0.2602, -0.7813, 0.5673, -0.2627, -0.7799, 0.5681, -0.2602, -0.7779, 0.572, -0.2602, -0.7779, 0.572, -0.9384, 0.3349, 0.08505, -0.9399, 0.3292, 0.09095, -0.9238, 0.374, 0.08219, -0.9184, 0.3884, 0.07543, 0.9929, -0.005525, 0.1185, 0.9929, -0.005525, 0.1185, 0.9929, -0.005525, 0.1185, 0.9929, -0.005525, 0.1185, 0.9929, -0.005525, 0.1185, 0.9929, -0.005525, 0.1185, 0.9929, -0.005526, 0.1185, 0.9929, -0.005525, 0.1185, -0.05135, 0.9919, 0.1162, 0.002803, 0.9846, 0.1747, -0.007317, 0.9928, 0.1196, -0.04928, 0.9921, 0.1153, -0.9063, 0.4129, 0.09066, -0.9137, 0.3985, 0.08002, -0.9363, 0.34, 0.08767, -0.9171, 0.3874, 0.09376, 0.7345, -0.6593, 0.1608, 0.7281, -0.6539, 0.2059, 0.7402, -0.6078, 0.2875, 0.7296, -0.6619, 0.1717, -0.0679, -0.152, -0.9861, -0.0946, -0.1457, -0.9848, -0.1075, -0.1794, -0.9779, -0.1075, -0.1794, -0.9779, -0.08534, -0.1918, -0.9777, 0.7402, 0.05396, 0.6702, 0.7402, 0.05396, 0.6702, 0.7402, 0.05396, 0.6702, 0.7402, 0.05396, 0.6702, 0.7402, 0.05396, 0.6702, -0.8719, -0.2852, 0.3982, -0.8668, -0.295, 0.4021, -0.8718, -0.2875, 0.3966, -0.8736, -0.2882, 0.3921, 0.9725, -0.04818, -0.228, 0.9725, -0.04818, -0.228, 0.9725, -0.04818, -0.228, -0.257, 0.9455, 0.2, -0.1999, 0.9709, 0.1322, -0.1999, 0.9709, 0.1322, -0.2545, 0.9468, 0.197, -0.1933, 0.4413, -0.8763, -0.1933, 0.4413, -0.8763, -0.1933, 0.4413, -0.8763, -0.1933, 0.4413, -0.8763, -0.09972, 0.2817, 0.9543, -0.0627, 0.3863, 0.9202, -0.07384, 0.3166, 0.9457, -0.1139, 0.2273, 0.9671, 0.6254, 0.3219, 0.7108, 0.6092, 0.3291, 0.7215, 0.6224, 0.3233, 0.7128, -0.4263, 0.502, -0.7525, -0.4263, 0.502, -0.7525, -0.4263, 0.502, -0.7525, -0.4263, 0.502, -0.7525, 0.8161, 0.5772, 0.02727, 0.8161, 0.5772, 0.02727, 0.8161, 0.5772, 0.02727, 0.8161, 0.5772, 0.02727, -0.3455, -0.017, -0.9383, -0.3357, -0.01656, -0.9418, -0.3253, -0.01496, -0.9455, -0.3313, -0.01466, -0.9434, 0.9725, -0.04818, -0.228, 0.9725, -0.04818, -0.228, 0.9725, -0.04818, -0.228, 0.9725, -0.04818, -0.228, -0.08938, -0.9878, 0.1274, -0.02241, -0.9942, 0.1056, -0.133, -0.9849, 0.1108, -0.1298, -0.9854, 0.1104, -0.1298, -0.9854, 0.1104, -0.1448, 0.155, 0.9773, -0.1448, 0.155, 0.9773, -0.09972, 0.2817, 0.9543, -0.1448, 0.155, 0.9773, -0.8587, -0.3282, 0.3935, -0.8696, -0.2817, 0.4054, -0.8733, -0.2875, 0.3932, -0.8661, -0.2836, 0.4117, 0.7868, 0.6148, -0.05437, 0.8333, 0.5517, 0.03641, 0.8593, 0.5013, 0.1015, -0.106, -0.3371, -0.9355, -0.106, -0.3371, -0.9355, -0.106, -0.3371, -0.9355, -0.106, -0.3371, -0.9355, -0.106, -0.3371, -0.9355, -0.106, -0.3371, -0.9355, -0.8526, -0.353, 0.3854, -0.8679, -0.2937, 0.4006, -0.8696, -0.2817, 0.4054, -0.8587, -0.3282, 0.3935, 0.006687, -0.9874, 0.1581, -0.02205, -0.9937, 0.1097, -0.02241, -0.9942, 0.1056, -0.08938, -0.9878, 0.1274, -0.7043, 0.6606, 0.26, -0.6963, 0.6521, 0.2997, -0.7246, 0.6042, 0.3314, -0.7209, 0.5628, 0.4044, -0.6644, 0.4909, 0.5636, -0.6359, 0.5288, 0.5621, -0.6359, 0.5288, 0.5621, -0.6602, 0.4966, 0.5634, 0.9725, -0.04818, -0.228, 0.9725, -0.04818, -0.228, 0.9725, -0.04818, -0.228, 0.9725, -0.04818, -0.228, 0.9725, -0.04818, -0.228, 0.9725, -0.04818, -0.228, 0.9725, -0.04818, -0.228, 0.9725, -0.04818, -0.228, 0.635, 0.3176, 0.7042, 0.6254, 0.3219, 0.7108, 0.6224, 0.3233, 0.7128, 0.635, 0.3176, 0.7042, -0.8695, -0.2828, 0.405, -0.8599, -0.3281, 0.391, -0.8668, -0.295, 0.4021, -0.8719, -0.2852, 0.3982, 0.3432, -0.9314, -0.1212, 0.2883, -0.9403, -0.1807, 0.2608, -0.9219, -0.2863, 0.2608, -0.9219, -0.2863, 0.5822, -0.591, 0.5583, 0.6182, -0.5783, 0.5323, 0.5762, -0.593, 0.5624, 0.5822, -0.591, 0.5583, 0.5762, -0.593, 0.5624, 0.5562, -0.5993, 0.5758, 0.5562, -0.5993, 0.5758, -0.02241, -0.9942, 0.1056, -0.1023, -0.9913, 0.08307, -0.14, -0.9839, 0.1115, -0.133, -0.9849, 0.1108, 0.6935, -0.7204, 0.01392, 0.6935, -0.7204, 0.01392, 0.6935, -0.7204, 0.01392, 0.6935, -0.7204, 0.01392, -0.6644, 0.4909, 0.5636, -0.6602, 0.4966, 0.5634, -0.7209, 0.5628, 0.4044, -0.7384, 0.525, 0.4234, 0.3644, 0.1709, 0.9155, 0.3644, 0.1709, 0.9155, 0.3644, 0.1709, 0.9155, 0.3644, 0.1709, 0.9155, -0.5776, 0.02815, -0.8158, -0.4374, -0.007928, -0.8992, -0.5247, 0.01414, -0.8512, -0.5776, 0.02815, -0.8158, 0.244, 0.9695, 0.02408, 0.244, 0.9695, 0.02408, 0.1809, 0.9833, -0.02118, 0.1993, 0.9799, -0.008067, 0.01457, 0.8221, 0.5691, -0.005312, 0.7761, 0.6305, -0.005312, 0.7761, 0.6305, -0.01504, 0.7752, 0.6315, -0.02205, -0.9937, 0.1097, -0.009606, -0.9999, 0.01307, -0.1023, -0.9913, 0.08307, -0.02241, -0.9942, 0.1056, -0.7409, 0.5698, 0.3556, -0.7384, 0.525, 0.4234, -0.7209, 0.5628, 0.4044, -0.7246, 0.6042, 0.3314, 0.9342, 0.2626, -0.2415, 0.9338, 0.2617, -0.2439, 0.9328, 0.2591, -0.2504, 0.9328, 0.2591, -0.2504, 0.007821, -0.8492, -0.5281, -0.005781, -0.8759, -0.4824, -0.005781, -0.8759, -0.4824, 0.003351, -0.8582, -0.5132, 0.4689, -0.8623, -0.1912, 0.3332, -0.936, -0.1137, 0.2883, -0.9403, -0.1807, 0.3432, -0.9314, -0.1212, -0.04048, -0.8547, -0.5175, -0.109, -0.8725, -0.4763, -0.109, -0.8725, -0.4763, -0.03933, -0.8543, -0.5182, 0.9725, -0.04818, -0.228, 0.9725, -0.04818, -0.228, 0.9725, -0.04818, -0.228, 0.9725, -0.04818, -0.228, 0.9725, -0.04818, -0.228, 0.9725, -0.04818, -0.228, 0.9725, -0.04818, -0.228, 0.9725, -0.04818, -0.228, -0.03933, -0.8543, -0.5182, 0.007821, -0.8492, -0.5281, 0.003351, -0.8582, -0.5132, -0.04048, -0.8547, -0.5175, -0.8006, -0.5988, 0.021, -0.8006, -0.5988, 0.021, -0.8006, -0.5988, 0.021, -0.8006, -0.5988, 0.021, 0.6818, 0.7146, -0.1568, 0.6818, 0.7146, -0.1568, 0.7283, 0.6719, -0.1351, 0.7071, 0.692, -0.1452, 0.6439, -0.7129, -0.2778, 0.5031, -0.8324, -0.2323, 0.3332, -0.936, -0.1137, 0.4689, -0.8623, -0.1912, 0.3007, -0.9527, -0.04333, 0.2883, -0.9403, -0.1807, 0.3332, -0.936, -0.1137, 0.2847, -0.9564, -0.06486, -0.7218, 0.581, 0.376, -0.7409, 0.5698, 0.3556, -0.7246, 0.6042, 0.3314, -0.7034, 0.6138, 0.3584, -0.06449, -0.9905, 0.1217, -0.06763, -0.9899, 0.1247, -0.06763, -0.9899, 0.1247, -0.06763, -0.9899, 0.1247, 0.9725, -0.04818, -0.228, 0.9725, -0.04818, -0.228, 0.9725, -0.04818, -0.228, 0.9725, -0.04818, -0.228, 0.9725, -0.04818, -0.228, 0.9725, -0.04818, -0.228, 0.9725, -0.04818, -0.228, 0.9725, -0.04818, -0.228, -0.06763, -0.9899, 0.1247, -0.06763, -0.9899, 0.1247, -0.06283, -0.9908, 0.1201, -0.06449, -0.9905, 0.1217, -0.8331, -0.3784, 0.4033, -0.8331, -0.3784, 0.4033, -0.8505, -0.3421, 0.3995, -0.8428, -0.368, 0.3928, 0.7071, 0.692, -0.1452, 0.7283, 0.6719, -0.1351, 0.769, 0.6334, -0.08636, 0.7573, 0.644, -0.1083, 0.01981, 0.8417, 0.5396, 0.01457, 0.8221, 0.5691, -0.01504, 0.7752, 0.6315, -0.02035, 0.7746, 0.6321, -0.6863, 0.6416, 0.3426, -0.7034, 0.6138, 0.3584, -0.7246, 0.6042, 0.3314, -0.6963, 0.6521, 0.2997, 0.9209, 0.2817, -0.2696, 0.9209, 0.2817, -0.2696, 0.9276, 0.2739, -0.254, 0.9274, 0.2741, -0.2544, -0.05304, 0.4434, 0.8948, -0.05304, 0.4434, 0.8948, -0.0627, 0.3863, 0.9202, -0.09972, 0.2817, 0.9543, -0.3093, 0.9139, 0.2628, -0.257, 0.9455, 0.2, -0.2545, 0.9468, 0.197, -0.3093, 0.9139, 0.2628, 0.1993, 0.9799, -0.008067, 0.1809, 0.9833, -0.02118, 0.1272, 0.9901, -0.0589, 0.1272, 0.9901, -0.0589, -0.9592, -0.2759, 0.06091, -0.9625, -0.2696, -0.02924, -0.9625, -0.2696, -0.02924, -0.9575, -0.277, 0.08083, -0.6888, -0.4218, 0.5896, -0.6543, -0.4747, 0.5887, -0.6543, -0.4747, 0.5887, -0.6957, -0.4104, 0.5895, -0.3455, -0.017, -0.9383, -0.3578, -0.0192, -0.9336, -0.3568, -0.01979, -0.934, -0.3357, -0.01656, -0.9418, -0.4283, 0.9031, 0.03244, -0.4283, 0.9031, 0.03244, -0.4283, 0.9031, 0.03244, -0.4283, 0.9031, 0.03244, -0.1381, -0.5133, 0.847, -0.1381, -0.5133, 0.847, -0.1381, -0.5133, 0.847, -0.1381, -0.5133, 0.847, -0.4283, 0.9031, 0.03244, -0.4283, 0.9031, 0.03244, -0.4283, 0.9031, 0.03244, -0.4283, 0.9031, 0.03244, -0.2424, 0.3522, 0.904, -0.2424, 0.3522, 0.904, -0.2424, 0.3522, 0.904, -0.2424, 0.3522, 0.904, -0.3514, -0.01699, -0.9361, -0.3589, -0.01858, -0.9332, -0.3578, -0.0192, -0.9336, -0.3455, -0.017, -0.9383, -0.7457, -0.3189, 0.585, -0.6888, -0.4218, 0.5896, -0.6957, -0.4104, 0.5895, -0.7457, -0.3189, 0.585, -0.948, -0.2801, 0.1511, -0.9592, -0.2759, 0.06091, -0.9575, -0.277, 0.08083, -0.948, -0.2801, 0.1511, -0.8679, -0.2937, 0.4006, -0.8695, -0.2828, 0.405, -0.8719, -0.2852, 0.3982, -0.8696, -0.2817, 0.4054, -0.3514, -0.01699, -0.9361, -0.3455, -0.017, -0.9383, -0.3313, -0.01466, -0.9434, -0.3387, -0.0143, -0.9408, -0.8696, -0.2817, 0.4054, -0.8719, -0.2852, 0.3982, -0.8736, -0.2882, 0.3921, -0.8733, -0.2875, 0.3932, -0.09972, 0.2817, 0.9543, -0.1139, 0.2273, 0.9671, -0.1448, 0.155, 0.9773, -0.1448, 0.155, 0.9773, -0.1448, 0.155, 0.9773, -0.1487, 0.1332, 0.9799, -0.1487, 0.1332, 0.9799, -0.1487, 0.1332, 0.9799, -0.1487, 0.1332, 0.9799, -0.8505, -0.3421, 0.3995, -0.8705, -0.2884, 0.3989, -0.8695, -0.2828, 0.405, -0.8679, -0.2937, 0.4006, 0.06352, 0.901, 0.4291, 0.02751, 0.8417, 0.5392, 0.01457, 0.8221, 0.5691, 0.01981, 0.8417, 0.5396, 0.9274, 0.2741, -0.2544, 0.9276, 0.2739, -0.254, 0.9338, 0.2617, -0.2439, 0.9342, 0.2626, -0.2415, 0.6898, -0.6637, -0.2895, 0.6898, -0.6637, -0.2895, 0.5031, -0.8324, -0.2323, 0.6439, -0.7129, -0.2778, 0.2847, -0.9564, -0.06486, 0.3332, -0.936, -0.1137, 0.5031, -0.8324, -0.2323, 0.238, -0.9631, -0.126, 0.02751, 0.8417, 0.5392, -0.005312, 0.7761, 0.6305, -0.005312, 0.7761, 0.6305, 0.01457, 0.8221, 0.5691, -0.8705, -0.2884, 0.3989, -0.858, -0.3426, 0.3827, -0.8599, -0.3281, 0.391, -0.8695, -0.2828, 0.405, 0.9725, -0.04818, -0.228, 0.9725, -0.04818, -0.228, 0.9725, -0.04818, -0.228, 0.9725, -0.04818, -0.228, 0.9725, -0.04818, -0.228, 0.9725, -0.04818, -0.228, 0.9725, -0.04818, -0.228, 0.9725, -0.04818, -0.228, -0.06449, -0.9905, 0.1217, -0.06283, -0.9908, 0.1201, -0.02205, -0.9937, 0.1097, 0.006687, -0.9874, 0.1581, -0.8428, -0.368, 0.3928, -0.8505, -0.3421, 0.3995, -0.8679, -0.2937, 0.4006, -0.8526, -0.353, 0.3854, 0.7573, 0.644, -0.1083, 0.769, 0.6334, -0.08636, 0.8332, 0.5517, 0.03638, 0.7868, 0.6148, -0.05433, -0.4374, -0.007928, -0.8992, -0.3775, -0.02241, -0.9257, -0.3775, -0.02241, -0.9257, -0.3775, -0.02241, -0.9257, -0.5247, 0.01414, -0.8512, 0.9201, -0.1079, 0.3766, 0.9201, -0.1079, 0.3766, 0.9201, -0.1079, 0.3766, 0.9201, -0.1079, 0.3766, 0.9201, -0.1079, 0.3766, 0.1945, -0.9805, -0.02844, 0.1989, -0.9796, -0.02828, 0.1881, -0.982, -0.01979, 0.195, -0.9804, -0.02743, 0.1202, 0.9648, 0.2339, 0.1224, 0.9632, 0.2393, 0.1098, 0.9716, 0.2095, -0.9721, -0.2341, 0.01455, -0.9883, -0.1508, -0.02122, -0.9883, -0.1508, -0.02122, -0.973, -0.2305, 0.01296, -0.3758, 0.259, -0.8898, -0.3758, 0.259, -0.8898, -0.3758, 0.259, -0.8898, -0.3758, 0.259, -0.8898, -0.3667, -0.4905, 0.7905, -0.4658, -0.433, 0.7717, -0.3992, -0.4605, 0.7928, -0.3145, -0.5136, 0.7983, -0.3382, 0.2736, 0.9004, -0.3539, 0.2488, 0.9016, -0.3415, 0.2685, 0.9007, -0.4599, 0.001694, -0.888, -0.4599, 0.001694, -0.888, -0.4599, 0.001694, -0.888, -0.4599, 0.001694, -0.888, -0.5302, 0.7654, 0.3646, -0.5302, 0.7654, 0.3646, -0.5302, 0.7654, 0.3646, -0.5302, 0.7654, 0.3646, 0.07673, 0.1106, -0.9909, 0.07714, 0.1209, -0.9897, 0.173, 0.1506, -0.9733, 0.1761, 0.1481, -0.9732, 0.1133, 0.9695, 0.2175, 0.1202, 0.9648, 0.2339, 0.1098, 0.9716, 0.2095, 0.1073, 0.9732, 0.2035, 0.9604, -0.2475, 0.1283, 0.9604, -0.2475, 0.1283, 0.9604, -0.2475, 0.1283, 0.9604, -0.2475, 0.1283, 0.9604, -0.2475, 0.1283, -0.2451, -0.5521, 0.7969, -0.3867, -0.4864, 0.7835, -0.3667, -0.4905, 0.7905, -0.2451, -0.5521, 0.7969, 0.2444, -0.9694, -0.02166, 0.1966, -0.9803, -0.01837, 0.2032, -0.9787, -0.03056, 0.1981, -0.9801, -0.01102, -0.5581, 0.7808, 0.2808, -0.5139, 0.7768, 0.3641, -0.4585, 0.7639, 0.454, 0.1799, 0.1453, -0.9729, 0.1761, 0.1481, -0.9732, 0.173, 0.1506, -0.9733, 0.2746, 0.1689, -0.9466, 0.2746, 0.1689, -0.9466, 0.2746, 0.1689, -0.9466, 0.2701, -0.9625, -0.02489, 0.209, -0.9777, -0.02123, 0.1966, -0.9803, -0.01837, 0.2444, -0.9694, -0.02166, 0.9604, -0.2475, 0.1283, 0.9604, -0.2475, 0.1283, 0.9604, -0.2475, 0.1283, 0.9604, -0.2475, 0.1283, -0.7192, -0.6844, -0.1201, -0.7136, -0.6958, -0.08069, -0.6703, -0.7394, -0.06292, -0.635, -0.7725, 0.005802, -0.5738, -0.7997, 0.1768, -0.6097, -0.7704, 0.1864, -0.6097, -0.7704, 0.1864, -0.5792, -0.7955, 0.1782, 0.1226, 0.9629, 0.2406, 0.1224, 0.9632, 0.2393, 0.1224, 0.9632, 0.2393, 0.1202, 0.9648, 0.2339, 0.1232, 0.9625, 0.2419, 0.1226, 0.9629, 0.2406, 0.1202, 0.9648, 0.2339, 0.1133, 0.9695, 0.2175, -0.3292, 0.2875, 0.8994, -0.3382, 0.2736, 0.9004, -0.3415, 0.2685, 0.9007, -0.3292, 0.2875, 0.8994, 0.1971, -0.9801, -0.0238, 0.2484, -0.9683, -0.02689, 0.1989, -0.9796, -0.02828, 0.1945, -0.9805, -0.02844, 0.9245, 0.2111, -0.3172, 0.9245, 0.2111, -0.3172, 0.9245, 0.2111, -0.3172, 0.9245, 0.2111, -0.3172, 0.6581, 0.1339, 0.7409, 0.5677, 0.2472, 0.7853, 0.6752, 0.1099, 0.7295, 0.6581, 0.1339, 0.7409, 0.6752, 0.1099, 0.7295, 0.7207, 0.03928, 0.6921, 0.7207, 0.03928, 0.6921, 0.959, 0.2206, 0.1782, 0.9596, 0.2199, 0.1754, 0.9608, 0.2151, 0.1751, 0.9624, 0.207, 0.1757, 0.9608, 0.2151, 0.1751, 0.9596, 0.2199, 0.1754, 0.9583, 0.2263, 0.1743, 0.9583, 0.2263, 0.1743, -0.5738, -0.7997, 0.1768, -0.5792, -0.7955, 0.1782, -0.635, -0.7725, 0.005802, -0.6, -0.7998, 0.01674, -0.2268, -0.06992, 0.9714, -0.2268, -0.06992, 0.9714, -0.2268, -0.06992, 0.9714, -0.2268, -0.06992, 0.9714, 0.01491, -0.1468, -0.9891, 0.02924, -0.02273, -0.9993, 0.0328, 0.008747, -0.9994, 0.01491, -0.1468, -0.9891, -0.9685, -0.1311, 0.2117, -0.9685, -0.1311, 0.2117, -0.9885, -0.04716, 0.1439, -0.9869, -0.05633, 0.1514, -0.828, -0.2195, 0.516, -0.8258, -0.2177, 0.5203, -0.8258, -0.2177, 0.5203, -0.8255, -0.2269, 0.5168, 0.956, 0.2279, 0.1849, 0.9577, 0.2264, 0.1778, 0.9596, 0.2199, 0.1754, 0.959, 0.2206, 0.1782, -0.639, -0.7678, -0.04697, -0.6, -0.7998, 0.01674, -0.635, -0.7725, 0.005802, -0.6703, -0.7394, -0.06292, -0.1878, 0.9628, 0.1945, -0.1867, 0.9634, 0.1922, -0.1836, 0.9652, 0.1861, -0.1836, 0.9652, 0.1861, 0.7938, 0.156, -0.5878, 0.7538, 0.2917, -0.5888, 0.7538, 0.2917, -0.5888, 0.7895, 0.1739, -0.5886, 0.9465, 0.2832, 0.1549, 0.9398, 0.3092, 0.1454, 0.9335, 0.3413, 0.1096, 0.8986, 0.427, 0.1012, 0.8589, 0.06203, -0.5084, 0.9043, 0.04213, -0.4249, 0.9043, 0.04213, -0.4249, 0.8539, 0.06399, -0.5165, 0.352, 0.9022, 0.2491, 0.2474, 0.9371, 0.2463, 0.2071, 0.9558, 0.2084, 0.3174, 0.9253, 0.2077, 0.2474, 0.9371, 0.2463, 0.1224, 0.9632, 0.2393, 0.1224, 0.9632, 0.2393, 0.2071, 0.9558, 0.2084, 0.8539, 0.06399, -0.5165, 0.7938, 0.156, -0.5878, 0.7895, 0.1739, -0.5886, 0.8589, 0.06203, -0.5084, 0.5484, -0.7752, -0.3136, 0.5484, -0.7752, -0.3136, 0.5484, -0.7752, -0.3136, 0.5484, -0.7752, -0.3136, -0.5492, 0.8158, 0.1813, -0.5492, 0.8158, 0.1813, -0.5538, 0.8067, 0.2063, -0.5524, 0.8095, 0.1987, 0.9583, 0.2263, 0.1743, 0.9577, 0.2264, 0.1778, 0.9398, 0.3092, 0.1454, 0.9465, 0.2832, 0.1549, 0.9565, 0.2675, 0.1159, 0.9335, 0.3413, 0.1096, 0.9398, 0.3092, 0.1454, 0.9568, 0.2577, 0.1343, -0.6508, -0.759, -0.02075, -0.639, -0.7678, -0.04694, -0.6703, -0.7394, -0.06292, -0.6809, -0.7318, -0.0297, 0.9687, -0.2175, 0.1193, 0.9728, -0.1932, 0.1281, 0.9728, -0.1932, 0.1281, 0.9727, -0.1998, 0.1182, 0.3174, 0.9253, 0.2077, 0.2071, 0.9558, 0.2084, 0.1665, 0.9644, 0.2054, 0.1687, 0.9642, 0.2047, 0.2071, 0.9558, 0.2084, 0.1224, 0.9632, 0.2393, 0.1224, 0.9632, 0.2393, 0.1665, 0.9644, 0.2054, 0.9727, -0.1998, 0.1182, 0.9724, -0.2082, 0.1055, 0.9663, -0.2289, 0.1175, 0.9687, -0.2175, 0.1193, 0.295, -0.9555, 0.001125, 0.295, -0.9555, 0.001125, 0.2582, -0.966, -0.01189, 0.285, -0.9584, -0.01313, -0.5524, 0.8095, 0.1987, -0.5538, 0.8067, 0.2063, -0.5647, 0.7875, 0.2468, -0.561, 0.7932, 0.2367, -0.8286, -0.2247, 0.5127, -0.828, -0.2195, 0.516, -0.8255, -0.2269, 0.5168, -0.8253, -0.232, 0.5149, -0.7062, -0.707, -0.03748, -0.6809, -0.7318, -0.0297, -0.6703, -0.7394, -0.06292, -0.7136, -0.6958, -0.08069, -0.2051, 0.9652, 0.1624, -0.2051, 0.9652, 0.1624, -0.1983, 0.9635, 0.1798, -0.1985, 0.9636, 0.1793, -0.3867, -0.4864, 0.7835, -0.5198, -0.408, 0.7506, -0.4658, -0.433, 0.7717, -0.3667, -0.4905, 0.7905, -0.949, -0.3116, 0.04847, -0.9721, -0.2341, 0.01455, -0.973, -0.2305, 0.01296, -0.949, -0.3116, 0.04847, -0.9869, -0.05633, 0.1514, -0.9885, -0.04716, 0.1439, -0.9963, 0.03012, 0.08036, -0.9963, 0.03012, 0.08036, 0.2149, -0.9055, -0.3659, 0.216, -0.8675, -0.448, 0.216, -0.8675, -0.448, 0.2144, -0.9129, -0.3473, 0.3306, -0.9142, 0.2345, 0.3852, -0.8878, 0.2519, 0.3852, -0.8878, 0.2519, 0.3189, -0.9193, 0.2307, 0.07673, 0.1106, -0.9909, 0.07782, 0.09733, -0.9922, 0.07849, 0.09836, -0.9921, 0.07714, 0.1209, -0.9897, -0.9254, -0.3155, -0.21, -0.9254, -0.3155, -0.21, -0.9254, -0.3155, -0.21, -0.9254, -0.3155, -0.21, 0.4327, -0.5445, 0.7186, 0.4327, -0.5445, 0.7186, 0.4327, -0.5445, 0.7186, 0.4327, -0.5445, 0.7186, -0.9254, -0.3155, -0.21, -0.9254, -0.3155, -0.21, -0.9254, -0.3155, -0.21, -0.9254, -0.3155, -0.21, -0.4406, -0.5887, 0.6777, -0.4406, -0.5887, 0.6777, -0.4406, -0.5887, 0.6777, -0.4406, -0.5887, 0.6777, 0.07619, 0.1043, -0.9916, 0.07711, 0.09626, -0.9924, 0.07782, 0.09733, -0.9922, 0.07673, 0.1106, -0.9909, 0.2254, -0.9536, 0.1996, 0.3306, -0.9142, 0.2345, 0.3189, -0.9193, 0.2307, 0.2254, -0.9536, 0.1996, 0.212, -0.9362, -0.2803, 0.2149, -0.9055, -0.3659, 0.2144, -0.9129, -0.3473, 0.212, -0.9362, -0.2803, 0.209, -0.9777, -0.02123, 0.1971, -0.9801, -0.0238, 0.1945, -0.9805, -0.02844, 0.1966, -0.9803, -0.01837, 0.07619, 0.1043, -0.9916, 0.07673, 0.1106, -0.9909, 0.1761, 0.1481, -0.9732, 0.1799, 0.1453, -0.9729, 0.1966, -0.9803, -0.01837, 0.1945, -0.9805, -0.02844, 0.195, -0.9804, -0.02743, 0.2032, -0.9787, -0.03056, -0.3667, -0.4905, 0.7905, -0.3145, -0.5136, 0.7983, -0.2451, -0.5521, 0.797, -0.2451, -0.5521, 0.797, -0.2451, -0.5521, 0.7969, -0.2239, -0.5587, 0.7986, -0.2239, -0.5587, 0.7986, -0.2239, -0.5587, 0.7986, -0.2239, -0.5587, 0.7986, 0.2582, -0.966, -0.01189, 0.2096, -0.9776, -0.02026, 0.1971, -0.9801, -0.0238, 0.209, -0.9777, -0.02123, -0.8328, -0.2154, 0.5099, -0.829, -0.2167, 0.5155, -0.828, -0.2195, 0.516, -0.8286, -0.2247, 0.5127, -0.1985, 0.9636, 0.1793, -0.1983, 0.9635, 0.1798, -0.1867, 0.9634, 0.1922, -0.1878, 0.9628, 0.1945, 0.9583, 0.2263, 0.1743, 0.9596, 0.2199, 0.1754, 0.9577, 0.2264, 0.1778, 0.9583, 0.2263, 0.1743, 0.9568, 0.2577, 0.1343, 0.9398, 0.3092, 0.1454, 0.9577, 0.2264, 0.1778, 0.956, 0.2279, 0.1849, -0.829, -0.2167, 0.5155, -0.8258, -0.2177, 0.5203, -0.8258, -0.2177, 0.5203, -0.828, -0.2195, 0.516, 0.2096, -0.9776, -0.02026, 0.2711, -0.9623, -0.02243, 0.2484, -0.9683, -0.02689, 0.1971, -0.9801, -0.0238, 0.1687, 0.9642, 0.2047, 0.1665, 0.9644, 0.2054, 0.1226, 0.9629, 0.2406, 0.1232, 0.9625, 0.2419, 0.1665, 0.9644, 0.2054, 0.1224, 0.9632, 0.2393, 0.1224, 0.9632, 0.2393, 0.1226, 0.9629, 0.2406, 0.9687, -0.2175, 0.1193, 0.9663, -0.2289, 0.1175, 0.9604, -0.2475, 0.1283, 0.9604, -0.2475, 0.1283, 0.285, -0.9584, -0.01313, 0.2582, -0.966, -0.01189, 0.209, -0.9777, -0.02123, 0.2701, -0.9625, -0.02489, -0.561, 0.7932, 0.2367, -0.5647, 0.7875, 0.2468, -0.5139, 0.7768, 0.3641, -0.5581, 0.7808, 0.2808, 0.02924, -0.02273, -0.9993, 0.04421, 0.1117, -0.9928, 0.04421, 0.1117, -0.9928, 0.04421, 0.1117, -0.9928, 0.0328, 0.008747, -0.9994, 0.1277, 0.6409, 0.757, 0.1277, 0.6409, 0.757, 0.1277, 0.6409, 0.757, 0.1277, 0.6409, 0.757, 0.1277, 0.6409, 0.757, -0.954, 0.2696, -0.1315, -0.9552, 0.2657, -0.1308, -0.9526, 0.2775, -0.1248, -0.9541, 0.2693, -0.131, 0.7776, -0.5087, 0.3696, 0.7776, -0.5087, 0.3696, 0.7776, -0.5087, 0.3696, 0.2455, 0.9627, -0.1141, 0.3289, 0.9338, -0.1406, 0.3289, 0.9338, -0.1406, 0.2492, 0.9616, -0.1153, 0.4608, 0.08074, -0.8838, 0.4608, 0.08074, -0.8838, 0.4608, 0.08074, -0.8838, 0.4608, 0.08074, -0.8838, -0.3127, 0.662, 0.6811, -0.2145, 0.7202, 0.6597, -0.2712, 0.6773, 0.6839, -0.3581, 0.6278, 0.6911, 0.339, 0.3155, 0.8863, 0.3266, 0.3322, 0.8849, 0.3367, 0.3187, 0.8861, 0.2592, 0.2605, -0.93, 0.2592, 0.2605, -0.93, 0.2592, 0.2605, -0.93, 0.2592, 0.2605, -0.93, 0.8992, 0.1731, 0.4019, 0.8992, 0.1731, 0.4019, 0.8992, 0.1731, 0.4019, 0.8992, 0.1731, 0.4019, 0.1063, -0.2448, -0.9637, 0.1103, -0.247, -0.9627, 0.1103, -0.247, -0.9627, 0.1075, -0.2455, -0.9634, 0.7776, -0.5087, 0.3696, 0.7776, -0.5087, 0.3696, 0.7776, -0.5087, 0.3696, 0.7776, -0.5087, 0.3696, -0.6774, -0.7129, 0.1815, -0.5747, -0.7926, 0.2037, -0.624, -0.7566, 0.1955, -0.6876, -0.7032, 0.1807, -0.6876, -0.7032, 0.1807, -0.4238, 0.5841, 0.6922, -0.2991, 0.6767, 0.6728, -0.3127, 0.662, 0.6811, -0.4242, 0.5841, 0.692, -0.968, 0.2214, -0.1182, -0.9555, 0.2689, -0.1212, -0.9563, 0.2605, -0.1323, -0.9565, 0.2686, -0.1138, 0.9311, 0.1783, 0.3182, 0.9016, 0.1535, 0.4045, 0.8587, 0.1241, 0.4973, 0.1246, -0.6206, -0.7742, 0.1246, -0.6206, -0.7742, 0.1246, -0.6206, -0.7742, 0.1246, -0.6206, -0.7742, 0.1246, -0.6206, -0.7742, 0.1246, -0.6206, -0.7742, -0.9736, 0.1952, -0.1179, -0.9605, 0.2479, -0.1264, -0.9555, 0.2689, -0.1212, -0.968, 0.2214, -0.1182, -0.6465, -0.7401, 0.1851, -0.5615, -0.8017, 0.205, -0.5747, -0.7926, 0.2037, -0.6774, -0.7129, 0.1815, -0.2611, 0.9245, -0.2778, -0.2763, 0.9307, -0.2398, -0.3361, 0.915, -0.2233, -0.3861, 0.9092, -0.156, -0.4497, 0.8931, 0.01552, -0.4076, 0.9128, 0.02502, -0.4076, 0.9128, 0.02502, -0.4435, 0.8961, 0.01693, 0.7776, -0.5087, 0.3696, 0.7776, -0.5087, 0.3696, 0.7776, -0.5087, 0.3696, 0.7776, -0.5087, 0.3696, 0.7776, -0.5087, 0.3696, 0.7776, -0.5087, 0.3696, 0.7776, -0.5087, 0.3696, 0.7776, -0.5087, 0.3696, 0.3463, 0.3055, 0.887, 0.339, 0.3155, 0.8863, 0.3367, 0.3187, 0.8861, 0.3463, 0.3055, 0.887, -0.9551, 0.2652, -0.132, -0.9645, 0.2269, -0.1355, -0.9552, 0.2657, -0.1308, -0.954, 0.2696, -0.1315, -0.09815, -0.9673, 0.2339, -0.1267, -0.9885, 0.08203, -0.1348, -0.9903, 0.03518, -0.1348, -0.9903, 0.03518, -0.1268, -0.479, 0.8686, -0.1289, -0.4507, 0.8833, -0.1264, -0.4836, 0.8661, -0.1268, -0.479, 0.8686, -0.1264, -0.4836, 0.8661, -0.1252, -0.4987, 0.8577, -0.1252, -0.4987, 0.8577, -0.5747, -0.7926, 0.2037, -0.4719, -0.8531, 0.2225, -0.4719, -0.8531, 0.2225, -0.624, -0.7566, 0.1955, 0.004103, -0.891, 0.4541, -0.04154, -0.9269, 0.373, -0.01162, -0.9043, 0.4267, 0.004103, -0.891, 0.4541, -0.4497, 0.8931, 0.01552, -0.4435, 0.8961, 0.01693, -0.3861, 0.9092, -0.156, -0.4273, 0.8924, -0.1451, -0.01834, 0.3752, 0.9267, -0.01834, 0.3752, 0.9267, -0.01834, 0.3752, 0.9267, -0.01834, 0.3752, 0.9267, -0.07305, -0.0934, -0.9929, 0.03042, -0.1638, -0.986, 0.05655, -0.1812, -0.9818, -0.07305, -0.0934, -0.9929, 0.3221, 0.9421, 0.09377, 0.3221, 0.9421, 0.09377, 0.4098, 0.9115, 0.03535, 0.4005, 0.9154, 0.04174, 0.1591, 0.9038, 0.3972, 0.1593, 0.9017, 0.4019, 0.1593, 0.9017, 0.4019, 0.1513, 0.9051, 0.3974, -0.5615, -0.8017, 0.205, -0.4719, -0.8531, 0.2225, -0.4719, -0.8531, 0.2225, -0.5747, -0.7926, 0.2037, -0.3768, 0.9027, -0.2079, -0.4273, 0.8924, -0.1451, -0.3861, 0.9092, -0.156, -0.3361, 0.915, -0.2233, 0.9246, -0.2425, 0.2937, 0.9248, -0.2442, 0.2917, 0.9254, -0.2486, 0.2861, 0.9254, -0.2486, 0.2861, -0.2669, -0.9184, -0.292, -0.3805, -0.8716, -0.3091, -0.3805, -0.8716, -0.3091, -0.3068, -0.9038, -0.2984, -0.05612, -0.9512, 0.3034, -0.07518, -0.9525, 0.2951, -0.1267, -0.9885, 0.08203, -0.09815, -0.9673, 0.2339, -0.7644, 0.4502, -0.4616, -0.7568, 0.4481, -0.4758, -0.7041, 0.4318, -0.5638, -0.7041, 0.4318, -0.5638, 0.7776, -0.5087, 0.3696, 0.7776, -0.5087, 0.3696, 0.7776, -0.5087, 0.3696, 0.7776, -0.5087, 0.3696, 0.7776, -0.5087, 0.3696, 0.7776, -0.5087, 0.3696, 0.7776, -0.5087, 0.3696, 0.7776, -0.5087, 0.3696, -0.2137, -0.9351, -0.2826, -0.2669, -0.9184, -0.292, -0.3068, -0.9038, -0.2984, -0.2137, -0.9351, -0.2826, -0.941, -0.1266, -0.3139, -0.941, -0.1266, -0.3139, -0.941, -0.1266, -0.3139, -0.941, -0.1266, -0.3139, 0.9642, 0.1398, 0.2254, 0.9642, 0.1398, 0.2254, 0.9567, 0.1516, 0.2484, 0.9591, 0.148, 0.2415, -0.05404, -0.9414, 0.3328, -0.04636, -0.947, 0.3178, -0.07518, -0.9525, 0.2951, -0.05612, -0.9512, 0.3034, -0.5549, -0.8048, 0.2107, -0.4719, -0.8531, 0.2225, -0.4719, -0.8531, 0.2225, -0.5478, -0.81, 0.2095, -0.3651, 0.913, -0.1821, -0.3768, 0.9027, -0.2079, -0.3361, 0.915, -0.2233, -0.3265, 0.9258, -0.1906, 0.7776, -0.5087, 0.3696, 0.7776, -0.5087, 0.3696, 0.7776, -0.5087, 0.3696, 0.7776, -0.5087, 0.3696, 0.7776, -0.5087, 0.3696, 0.7776, -0.5087, 0.3696, 0.7776, -0.5087, 0.3696, 0.7776, -0.5087, 0.3696, -0.6136, -0.7637, 0.2006, -0.5549, -0.8048, 0.2107, -0.5478, -0.81, 0.2095, -0.6228, -0.7578, 0.1946, -0.9807, 0.174, -0.0888, -0.9624, 0.2353, -0.136, -0.966, 0.2269, -0.1243, -0.9777, 0.182, -0.1043, 0.9591, 0.148, 0.2415, 0.9567, 0.1516, 0.2484, 0.9423, 0.1759, 0.2849, 0.9462, 0.1686, 0.276, 0.1549, 0.9063, 0.3933, 0.1591, 0.9038, 0.3972, 0.1513, 0.9051, 0.3974, 0.1469, 0.9069, 0.3949, -0.2924, 0.9356, -0.1978, -0.3265, 0.9258, -0.1906, -0.3361, 0.915, -0.2233, -0.2763, 0.9307, -0.2398, 0.9369, -0.2332, 0.2606, 0.9369, -0.2332, 0.2606, 0.9311, -0.2358, 0.2782, 0.9313, -0.2357, 0.2777, -0.2991, 0.6767, 0.6728, -0.1659, 0.7532, 0.6365, -0.2145, 0.7202, 0.6597, -0.3127, 0.662, 0.6811, 0.1641, 0.9825, -0.08803, 0.2455, 0.9627, -0.1141, 0.2492, 0.9616, -0.1153, 0.1641, 0.9825, -0.08803, 0.4005, 0.9154, 0.04174, 0.4098, 0.9115, 0.03535, 0.4857, 0.8739, -0.01847, 0.4857, 0.8739, -0.01847, -0.9624, 0.2353, -0.136, -0.953, 0.2726, -0.132, -0.9551, 0.2637, -0.1352, -0.966, 0.2269, -0.1243, -0.953, 0.2726, -0.132, -0.9549, 0.2753, -0.1109, -0.9622, 0.2429, -0.1233, -0.9551, 0.2637, -0.1352, -0.9605, 0.2479, -0.1264, -0.9551, 0.2652, -0.132, -0.954, 0.2696, -0.1315, -0.9555, 0.2689, -0.1212, 0.1039, -0.2435, -0.9643, 0.1063, -0.2448, -0.9637, 0.1075, -0.2455, -0.9634, 0.1039, -0.2435, -0.9643, -0.9555, 0.2689, -0.1212, -0.954, 0.2696, -0.1315, -0.9541, 0.2693, -0.131, -0.9563, 0.2605, -0.1323, -0.3127, 0.662, 0.6811, -0.3581, 0.6278, 0.6911, -0.4245, 0.5841, 0.6918, -0.4245, 0.5841, 0.6918, -0.4242, 0.5841, 0.692, -0.4399, 0.5686, 0.6951, -0.4399, 0.5686, 0.6951, -0.4399, 0.5686, 0.6951, -0.4399, 0.5686, 0.6951, -0.966, 0.2269, -0.1243, -0.9551, 0.2637, -0.1352, -0.9551, 0.2652, -0.132, -0.9605, 0.2479, -0.1264, 0.1653, 0.9053, 0.3912, 0.1621, 0.9034, 0.397, 0.1591, 0.9038, 0.3972, 0.1549, 0.9063, 0.3933, 0.9313, -0.2357, 0.2777, 0.9311, -0.2358, 0.2782, 0.9248, -0.2442, 0.2917, 0.9246, -0.2425, 0.2937, -0.01162, -0.9043, 0.4267, -0.04154, -0.9269, 0.373, -0.04636, -0.947, 0.3178, -0.05404, -0.9414, 0.3328, -0.5478, -0.81, 0.2095, -0.4719, -0.8531, 0.2225, -0.4719, -0.8531, 0.2225, -0.5615, -0.8017, 0.205, 0.1621, 0.9034, 0.397, 0.1593, 0.9017, 0.4019, 0.1593, 0.9017, 0.4019, 0.1591, 0.9038, 0.3972, -0.9551, 0.2637, -0.1352, -0.9622, 0.2429, -0.1233, -0.9645, 0.2269, -0.1355, -0.9551, 0.2652, -0.132, 0.7776, -0.5087, 0.3696, 0.7776, -0.5087, 0.3696, 0.7776, -0.5087, 0.3696, 0.7776, -0.5087, 0.3696, 0.7776, -0.5087, 0.3696, 0.7776, -0.5087, 0.3696, 0.7776, -0.5087, 0.3696, 0.7776, -0.5087, 0.3696, -0.6228, -0.7578, 0.1946, -0.5478, -0.81, 0.2095, -0.5615, -0.8017, 0.205, -0.6465, -0.7401, 0.1851, -0.9777, 0.182, -0.1043, -0.966, 0.2269, -0.1243, -0.9605, 0.2479, -0.1264, -0.9736, 0.1952, -0.1179, 0.9462, 0.1686, 0.276, 0.9423, 0.1759, 0.2849, 0.9016, 0.1535, 0.4045, 0.9311, 0.1783, 0.3182, 0.03042, -0.1638, -0.986, 0.1417, -0.2369, -0.9611, 0.1417, -0.2369, -0.9611, 0.1417, -0.2369, -0.9611, 0.05655, -0.1812, -0.9818, 0.4575, -0.2904, 0.8405, 0.4575, -0.2904, 0.8405, 0.4575, -0.2904, 0.8405, 0.4575, -0.2904, 0.8405, 0.4575, -0.2904, 0.8405, -0.7644, 0.4502, -0.4616, -0.822, 0.4638, -0.3304, -0.822, 0.4638, -0.3304, -0.7568, 0.4481, -0.4758, 0.004116, 0.01429, -0.9999, 0.04011, 0.0764, -0.9963, 0.03999, 0.07422, -0.9964, 0.006977, 0.01425, -0.9999, 0.03844, 0.07578, -0.9964, 0.07518, 0.1381, -0.9876, 0.07518, 0.1381, -0.9876, 0.07518, 0.1381, -0.9876, 0.03999, 0.07422, -0.9964, 0.04011, 0.0764, -0.9963, 0.002243, 0.01432, -0.9999, 0.03844, 0.07578, -0.9964, 0.04011, 0.0764, -0.9963, 0.004116, 0.01429, -0.9999, 0.9949, 0.03029, 0.09615, 0.9953, 0.02119, 0.09431, 0.9972, 0.05916, 0.0466, 0.9972, 0.05916, 0.0466, 0.1139, 0.8841, -0.4531, 0.0656, 0.8749, -0.4799, 0.01844, 0.8858, -0.4638, 0.08271, 0.9183, -0.3871, 0.0656, 0.8749, -0.4799, 0.1076, 0.8515, -0.5131, 0.1076, 0.8515, -0.5131, 0.01844, 0.8858, -0.4638, 0.182, 0.9209, -0.3448, 0.1139, 0.8841, -0.4531, 0.08271, 0.9183, -0.3871, 0.182, 0.9209, -0.3448, -0.9868, -0.1531, -0.05263, -0.9877, -0.1476, -0.05229, -0.9877, -0.1473, -0.05227, -0.9868, -0.1531, -0.05263])] * 3)])

# ---- objects
ob_rock_3 = bpy.data.objects.new('Rock_3', me_cube_004)

# ---- transforms, parenting, visibility, modifiers, constraints
ob_rock_3.location = (0.0, 0.0, 0.0)
ob_rock_3.rotation_euler = (-1.629e-07, 0.0, 0.0)
ob_rock_3.color = (0.8, 0.8, 0.8, 1.0)
ob_rock_3.lineart.crease_threshold = 0.0

# ---- collection membership
col_collection_1.objects.link(ob_rock_3)

# ---- scene / render settings (as saved in the file)
scene.frame_start = 1; scene.frame_end = 250; scene.frame_set(0)
scene.render.engine = 'CYCLES'
scene.render.resolution_x = 1000
scene.render.resolution_y = 1000
scene.render.dither_intensity = 0.0
scene.cycles.samples = 200
scene.cycles.sampling_pattern = 'TABULATED_SOBOL'
scene.cycles.light_sampling_threshold = 0.0
scene.cycles.use_adaptive_sampling = False
scene.cycles.use_light_tree = False
scene.cycles.caustics_reflective = False
scene.cycles.caustics_refractive = False
scene.cycles.blur_glossy = 0.0
scene.cycles.max_bounces = 2
scene.cycles.pixel_filter_type = 'GAUSSIAN'
scene.cycles.sample_clamp_indirect = 0.0
scene.view_settings.view_transform = 'Standard'
bpy.context.view_layer.update()

# ---- added for rendering (the .blend has no active camera): camera
cam_auto = bpy.data.cameras.new('AutoCamera')
cam_auto.lens = 50.0
cam_auto.sensor_width = 36.0
cam_auto.clip_end = 1000.0
ob_auto_camera = bpy.data.objects.new('AutoCamera', cam_auto)
scene.collection.objects.link(ob_auto_camera)
ob_auto_camera.location = (1.60919, -1.99607, 1.86323)
ob_auto_camera.rotation_euler = (1.09748, -7.21219e-08, 0.694738)
scene.camera = ob_auto_camera
bpy.context.view_layer.update()

